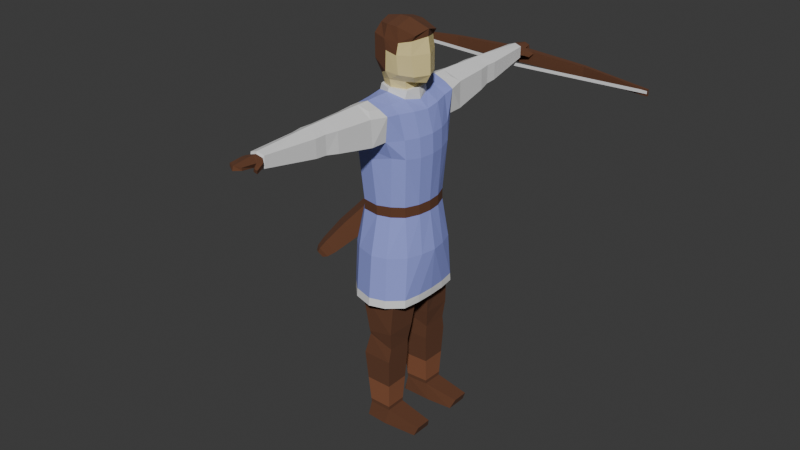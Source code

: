 # Source: DAArcher.blend  (saved by Blender 4.4.32; exported with 4.5.12 LTS)
import bpy
from mathutils import Matrix  # noqa: F401  (used for matrix-valued properties, if any)

bpy.ops.wm.read_factory_settings(use_empty=True)
scene = bpy.context.scene
scene.name = 'Scene'

# ---- collections
col_collection = bpy.data.collections.new('Collection'); scene.collection.children.link(col_collection)

# ---- materials (node trees are filled in below, after node groups)
mat_coat = bpy.data.materials.new('coat')
mat_arms = bpy.data.materials.new('arms')
mat_collar = bpy.data.materials.new('collar')
mat_leather = bpy.data.materials.new('Leather')
mat_bootfold = bpy.data.materials.new('bootFold')
mat_skin = bpy.data.materials.new('skin')
mat_material_001 = bpy.data.materials.new('Material.001')
mat_material_002 = bpy.data.materials.new('Material.002')

# ---- material node trees
mat_coat.use_nodes = True; mat_coat.node_tree.nodes.clear()
_N = mat_coat.node_tree.nodes; _L = mat_coat.node_tree.links
n0 = _N.new('ShaderNodeBsdfPrincipled'); n0.name = 'Principled BSDF'; n0.location = (10, 300)
n0.inputs[0].default_value = (0.04723, 0.02787, 0.3821, 1.0)
n0.inputs[2].default_value = 1.0
n1 = _N.new('ShaderNodeOutputMaterial'); n1.name = 'Material Output'; n1.location = (300, 300)
_L.new(n0.outputs[0], n1.inputs[0])
n1.is_active_output = True
mat_arms.use_nodes = True; mat_arms.node_tree.nodes.clear()
_N = mat_arms.node_tree.nodes; _L = mat_arms.node_tree.links
n0 = _N.new('ShaderNodeBsdfPrincipled'); n0.name = 'Principled BSDF'; n0.location = (10, 300)
n0.inputs[0].default_value = (0.2874, 0.3322, 0.8001, 1.0)
n0.inputs[2].default_value = 1.0
n1 = _N.new('ShaderNodeOutputMaterial'); n1.name = 'Material Output'; n1.location = (300, 300)
_L.new(n0.outputs[0], n1.inputs[0])
n1.is_active_output = True
mat_collar.use_nodes = True; mat_collar.node_tree.nodes.clear()
_N = mat_collar.node_tree.nodes; _L = mat_collar.node_tree.links
n0 = _N.new('ShaderNodeBsdfPrincipled'); n0.name = 'Principled BSDF'; n0.location = (10, 300)
n0.inputs[2].default_value = 1.0
n1 = _N.new('ShaderNodeOutputMaterial'); n1.name = 'Material Output'; n1.location = (300, 300)
_L.new(n0.outputs[0], n1.inputs[0])
n1.is_active_output = True
mat_leather.use_nodes = True; mat_leather.node_tree.nodes.clear()
_N = mat_leather.node_tree.nodes; _L = mat_leather.node_tree.links
n0 = _N.new('ShaderNodeBsdfPrincipled'); n0.name = 'Principled BSDF'; n0.location = (10, 300)
n0.inputs[0].default_value = (0.1223, 0.04567, 0.01953, 1.0)
n0.inputs[2].default_value = 1.0
n1 = _N.new('ShaderNodeOutputMaterial'); n1.name = 'Material Output'; n1.location = (300, 300)
_L.new(n0.outputs[0], n1.inputs[0])
n1.is_active_output = True
mat_bootfold.use_nodes = True; mat_bootfold.node_tree.nodes.clear()
_N = mat_bootfold.node_tree.nodes; _L = mat_bootfold.node_tree.links
n0 = _N.new('ShaderNodeBsdfPrincipled'); n0.name = 'Principled BSDF'; n0.location = (10, 300)
n0.inputs[0].default_value = (0.2423, 0.08732, 0.03703, 1.0)
n0.inputs[2].default_value = 1.0
n1 = _N.new('ShaderNodeOutputMaterial'); n1.name = 'Material Output'; n1.location = (300, 300)
_L.new(n0.outputs[0], n1.inputs[0])
n1.is_active_output = True
mat_skin.use_nodes = True; mat_skin.node_tree.nodes.clear()
_N = mat_skin.node_tree.nodes; _L = mat_skin.node_tree.links
n0 = _N.new('ShaderNodeBsdfPrincipled'); n0.name = 'Principled BSDF'; n0.location = (549, 535)
n0.inputs[0].default_value = (0.8, 0.6696, 0.3037, 1.0)
n1 = _N.new('ShaderNodeOutputMaterial'); n1.name = 'Material Output'; n1.location = (935, 516)
_L.new(n0.outputs[0], n1.inputs[0])
n1.is_active_output = True
mat_material_001.use_nodes = True; mat_material_001.node_tree.nodes.clear()
_N = mat_material_001.node_tree.nodes; _L = mat_material_001.node_tree.links
n0 = _N.new('ShaderNodeBsdfPrincipled'); n0.name = 'Principled BSDF'; n0.location = (10, 300)
n0.inputs[0].default_value = (0.0, 0.0, 0.0, 1.0)
n0.inputs[2].default_value = 1.0
n1 = _N.new('ShaderNodeOutputMaterial'); n1.name = 'Material Output'; n1.location = (300, 300)
_L.new(n0.outputs[0], n1.inputs[0])
n1.is_active_output = True
mat_material_002.use_nodes = True; mat_material_002.node_tree.nodes.clear()
_N = mat_material_002.node_tree.nodes; _L = mat_material_002.node_tree.links
n0 = _N.new('ShaderNodeBsdfPrincipled'); n0.name = 'Principled BSDF'; n0.location = (10, 300)
n0.inputs[0].default_value = (0.8006, 0.0, 0.00371, 1.0)
n0.inputs[2].default_value = 1.0
n1 = _N.new('ShaderNodeOutputMaterial'); n1.name = 'Material Output'; n1.location = (300, 300)
_L.new(n0.outputs[0], n1.inputs[0])
n1.is_active_output = True

# ---- world
world_world = bpy.data.worlds.new('World'); scene.world = world_world
world_world.use_nodes = True; world_world.node_tree.nodes.clear()
_N = world_world.node_tree.nodes; _L = world_world.node_tree.links
n0 = _N.new('ShaderNodeOutputWorld'); n0.name = 'World Output'; n0.location = (300, 300)
n1 = _N.new('ShaderNodeBackground'); n1.name = 'Background'; n1.location = (10, 300)
n1.inputs[0].default_value = (0.05088, 0.05088, 0.05088, 1.0)
_L.new(n1.outputs[0], n0.inputs[0])
n0.is_active_output = True
world_world.color = (0.05088, 0.05088, 0.05088)
world_world.sun_shadow_jitter_overblur = 0.0

# ---- meshes
me_cube_002 = bpy.data.meshes.new('Cube.002')
me_cube_002.from_pydata([(-0.006494, 0.01814, 0.0006057), (-0.003789, 0.02029, 0.01774), (-0.006494, 0.04689, 0.0006057), (-0.003789, 0.04464, 0.01774), (0.02743, 0.01814, 0.0006057), (0.02118, 0.02152, 0.01774), (0.01797, 0.0483, 0.0006057), (0.02144, 0.04499, 0.01774), (0.0609, 0.0429, 0.01136), (0.05651, 0.04474, 0.0006057), (0.05651, 0.02069, 0.0006057), (0.06085, 0.02469, 0.01136), (-0.003789, 0.01585, 0.1067), (-0.003789, 0.04464, 0.1067), (0.02493, 0.04499, 0.0979), (0.02466, 0.01708, 0.0979), (-0.02012, 0.004113, 0.197), (-0.01517, 0.04239, 0.197), (0.02445, 0.04343, 0.197), (0.02924, 0.00534, 0.197), (0.02435, 0.04805, 0.08222), (0.02409, 0.01666, 0.08222), (-0.0094, 0.01543, 0.08222), (-0.0094, 0.0477, 0.08222), (0.02644, 0.04774, 0.1175), (0.02744, 0.01423, 0.1178), (-0.004106, 0.01512, 0.1102), (-0.004106, 0.04537, 0.1102), (0.04044, 0.0008961, 0.2511), (0.04246, 0.0008961, 0.1519), (0.03253, 0.03089, 0.2511), (0.03903, 0.03941, 0.1519), (0.02064, 0.03976, 0.2511), (0.02372, 0.0532, 0.1519), (0.03872, 0.01574, 0.2511), (0.04189, 0.02042, 0.1519), (0.006113, 0.04394, 0.2511), (0.006271, 0.05862, 0.1519), (-0.01333, 0.04068, 0.2511), (-0.01624, 0.05169, 0.1519), (-0.02297, 0.0295, 0.2511), (-0.02976, 0.03831, 0.1519), (-0.02494, 0.01605, 0.2511), (-0.02976, 0.0181, 0.1519), (-0.02558, 0.0008961, 0.2511), (-0.02976, 0.0008961, 0.1519), (0.04693, 0.0008961, 0.2083), (0.03834, 0.0347, 0.2083), (0.02276, 0.04917, 0.2083), (0.04406, 0.01812, 0.2083), (0.006421, 0.05381, 0.2083), (-0.01607, 0.04684, 0.2083), (-0.02845, 0.03627, 0.2083), (-0.02845, 0.01625, 0.2083), (-0.02845, 0.0008961, 0.2083), (0.04238, 0.0008961, 0.3358), (0.03447, 0.03471, 0.3366), (0.0247, 0.05159, 0.3375), (0.04, 0.01828, 0.3359), (0.003337, 0.053, 0.3259), (-0.01554, 0.05051, 0.3348), (-0.02457, 0.03364, 0.3372), (-0.02898, 0.01671, 0.3373), (-0.02946, 0.0008961, 0.3372), (0.03565, 0.0008961, 0.3599), (0.02871, 0.03658, 0.3626), (0.02693, 0.05145, 0.364), (0.03357, 0.01924, 0.3614), (0.002901, 0.05242, 0.3751), (-0.01897, 0.05116, 0.3591), (-0.02355, 0.03442, 0.3605), (-0.02451, 0.01624, 0.3613), (-0.0252, 0.0008961, 0.3607), (0.02631, 0.0008961, 0.3677), (0.01806, 0.03578, 0.3696), (0.003026, 0.04056, 0.3757), (0.02058, 0.01766, 0.3706), (-0.009149, 0.03644, 0.3722), (-0.01637, 0.0008961, 0.372), (-0.01297, 0.01555, 0.3729), (0.02257, 0.07047, 0.3659), (0.01691, 0.1256, 0.3467), (0.002937, 0.1271, 0.3426), (-0.01394, 0.126, 0.3495), (0.01691, 0.1258, 0.3673), (0.002843, 0.1273, 0.3741), (-0.01424, 0.1263, 0.3662), (0.01698, 0.05204, 0.3697), (-0.009245, 0.0522, 0.3705), (0.02361, 0.0694, 0.3373), (-0.01733, 0.07028, 0.3446), (-0.0178, 0.07106, 0.3644), (0.003261, 0.0716, 0.329), (0.002901, 0.07821, 0.3751), (0.002901, 0.06691, 0.3751), (-0.008664, 0.06423, 0.3708), (0.01474, 0.06465, 0.3709), (0.003026, 0.02243, 0.3757), (0.02453, 0.0008961, 0.379), (0.02145, 0.01551, 0.379), (-0.01594, 0.0008961, 0.379), (-0.01212, 0.01434, 0.379), (0.002805, 0.0213, 0.379), (0.02148, 0.0008961, 0.3793), (0.01886, 0.01362, 0.3793), (-0.01293, 0.0008961, 0.3793), (-0.009396, 0.01263, 0.3793), (0.003006, 0.01798, 0.3793), (0.02123, 0.0008961, 0.385), (0.01863, 0.01479, 0.3871), (-0.01407, 0.0008961, 0.3852), (-0.009805, 0.01378, 0.3846), (0.001848, 0.01842, 0.3871), (0.01275, 0.02032, 0.442), (-0.0143, 0.0008961, 0.4445), (-0.01012, 0.01623, 0.4421), (0.001115, 0.02058, 0.4428), (-0.01388, 0.1122, 0.3485), (0.01979, 0.1119, 0.3445), (-0.01411, 0.1122, 0.3657), (0.003021, 0.1126, 0.3386), (0.002858, 0.1127, 0.3744), (0.01911, 0.112, 0.3669), (0.01691, 0.1385, 0.3477), (0.002937, 0.1399, 0.3422), (-0.0117, 0.139, 0.3506), (0.01691, 0.1387, 0.3673), (0.002843, 0.1401, 0.3737), (-0.01193, 0.1392, 0.3662), (0.01084, 0.1963, 0.3561), (0.002824, 0.1971, 0.3522), (-0.005542, 0.1965, 0.3573), (0.01084, 0.1964, 0.3686), (0.002771, 0.1972, 0.3709), (-0.005699, 0.1967, 0.368), (0.001123, 0.02331, 0.4175), (-0.01589, 0.01896, 0.4056), (-0.02249, 0.0008961, 0.4067), (0.01399, 0.02314, 0.4147), (0.03787, 0.0008961, 0.4162), (-0.0009565, 0.0231, 0.4286), (-0.0154, 0.01981, 0.4311), (-0.02067, 0.0008961, 0.4336), (0.01559, 0.02202, 0.4269), (0.01535, 0.0217, 0.395), (-0.001234, 0.02116, 0.3955), (-0.01143, 0.0146, 0.3906), (-0.01542, 0.0008961, 0.3894), (0.02816, 0.01185, 0.3879), (0.0323, 0.01686, 0.4358), (0.03351, 0.0008961, 0.3859), (0.03068, 0.01686, 0.3947), (0.03516, 0.0008961, 0.4324), (0.02814, 0.01726, 0.4298), (0.02908, 0.01877, 0.4162), (0.03836, 0.0008961, 0.3947), (0.03569, 0.0008961, 0.44), (0.04318, 0.0008961, 0.3146), (0.0409, 0.0175, 0.3144), (0.02458, 0.04288, 0.3177), (0.003815, 0.04915, 0.3133), (-0.02439, 0.03194, 0.3141), (-0.02884, 0.01532, 0.3141), (0.03549, 0.03399, 0.3162), (-0.01503, 0.04633, 0.3157), (-0.02916, 0.0008961, 0.3141), (0.01275, 0.0008961, 0.4474), (0.001115, 0.0008961, 0.4474), (0.02264, 0.01909, 0.04998), (-0.006595, 0.04617, 0.04998), (0.0229, 0.04652, 0.04998), (-0.006595, 0.01786, 0.04998), (0.02137, 0.0212, 0.02202), (-0.004161, 0.04484, 0.02202), (0.02164, 0.04519, 0.02202), (-0.004161, 0.01997, 0.02202), (0.03976, 0.0008961, 0.2621), (0.02079, 0.03976, 0.2626), (-0.02227, 0.02972, 0.2621), (0.038, 0.0163, 0.2621), (0.005738, 0.04413, 0.262), (-0.02457, 0.0162, 0.2621), (0.03213, 0.03117, 0.2624), (-0.01299, 0.04105, 0.2623), (-0.02514, 0.0008961, 0.2621), (0.01007, 0.1975, 0.3582), (0.00281, 0.1983, 0.3582), (-0.004772, 0.1977, 0.3592), (0.01007, 0.1976, 0.3665), (0.002761, 0.1984, 0.3685), (-0.004914, 0.1979, 0.3659), (-0.006759, 0.2019, 0.361), (0.00276, 0.2143, 0.3516), (-0.004624, 0.2135, 0.3559), (0.002761, 0.201, 0.3685), (0.002618, 0.2175, 0.355), (-0.004786, 0.2159, 0.3575), (0.002761, 0.2068, 0.3685), (0.02241, 0.2024, 0.3603), (-0.006936, 0.2061, 0.3614), (-0.007386, 0.2062, 0.3659), (0.01948, 0.2009, 0.357), (0.00281, 0.2067, 0.3611), (0.01179, 0.2053, 0.3651), (0.007734, 0.2017, 0.3676), (0.009698, 0.2161, 0.3579), (0.009194, 0.2062, 0.3605), (-0.006913, 0.202, 0.3659), (0.00281, 0.2025, 0.3609), (0.009909, 0.2134, 0.3568), (0.006591, 0.2021, 0.361), (0.01969, 0.2048, 0.3573), (0.01491, 0.1989, 0.3638), (0.02264, 0.2054, 0.3604), (0.01457, 0.1987, 0.3582), (0.0288, 0.04511, 0.1573), (-0.01525, 0.009617, 0.1536), (0.03169, 0.009783, 0.1574), (-0.01355, 0.04523, 0.1536), (-0.006399, 0.2154, 0.3656), (0.002791, 0.2151, 0.3621), (0.002707, 0.2168, 0.3675), (-0.006059, 0.2131, 0.3626), (0.009465, 0.2133, 0.3625), (0.009208, 0.2158, 0.3656), (0.1725, 0.1886, 0.3582), (0.1725, 0.1911, 0.3582), (0.1725, 0.1886, 0.3511), (0.1725, 0.1911, 0.3511), (-0.1642, 0.1886, 0.3582), (-0.1642, 0.1911, 0.3582), (-0.1642, 0.1886, 0.3511), (-0.1642, 0.1911, 0.3511), (-0.08, 0.2024, 0.3485), (0.004162, 0.206, 0.3467), (0.08832, 0.2024, 0.3485), (0.08832, 0.2072, 0.3484), (0.004162, 0.2136, 0.3467), (-0.08, 0.2072, 0.3484), (0.08832, 0.2024, 0.3608), (0.004162, 0.206, 0.3626), (-0.08, 0.2024, 0.3608), (-0.08, 0.2072, 0.3608), (0.004162, 0.2136, 0.3626), (0.08832, 0.2072, 0.3608), (-0.1635, 0.1887, 0.3535), (-0.1635, 0.1887, 0.3567), (-0.1635, 0.1901, 0.3535), (-0.1635, 0.1901, 0.3567), (0.1721, 0.1887, 0.3535), (0.1721, 0.1887, 0.3567), (0.1721, 0.1901, 0.3535), (0.1721, 0.1901, 0.3567), (0.004315, 0.1911, 0.3475), (0.004315, 0.1911, 0.3507), (0.004315, 0.1896, 0.3475), (0.004315, 0.1896, 0.3507), (-0.05741, -0.03767, 0.1845), (-0.06559, -0.04385, 0.1971), (-0.02021, 0.062, 0.2576), (-0.02818, 0.05597, 0.2699), (-0.07816, -0.03408, 0.1938), (-0.06998, -0.02789, 0.1811), (-0.007957, 0.05247, 0.2609), (-0.01593, 0.04645, 0.2732), (-0.05988, -0.006096, 0.1953), (-0.07046, -0.01409, 0.2116), (-0.04363, -0.01873, 0.1996), (-0.05421, -0.02672, 0.2159), (-0.07415, -0.04169, 0.1771), (-0.07315, -0.03622, 0.1773), (-0.07807, -0.04465, 0.1832), (-0.07955, -0.04106, 0.1872), (-0.06814, -0.04637, 0.1788), (-0.0633, -0.04388, 0.1799), (-0.07205, -0.04933, 0.1848), (-0.0697, -0.04872, 0.1898), (-0.03148, 0.05655, 0.2714), (-0.02091, 0.06454, 0.255), (-0.004659, 0.0519, 0.2594), (-0.01523, 0.04391, 0.2757), (-0.0237, 0.04631, 0.2653), (-0.01357, 0.06781, 0.2848), (-0.02506, 0.04859, 0.2635), (-0.01458, 0.06951, 0.2835), (-0.02102, 0.04663, 0.2636), (-0.01157, 0.06805, 0.2836), (-0.02238, 0.04891, 0.2619), (-0.01259, 0.06974, 0.2823), (-0.01485, 0.06512, 0.283), (-0.01621, 0.0674, 0.2813), (-0.01353, 0.06772, 0.2796), (-0.01217, 0.06543, 0.2813), (-0.01985, 0.05967, 0.274), (-0.01717, 0.05999, 0.2723), (-0.0158, 0.05771, 0.2741), (-0.01849, 0.05739, 0.2757), (-0.0165, 0.06951, 0.2792), (-0.01563, 0.06962, 0.2786), (-0.02014, 0.06178, 0.2719), (-0.01926, 0.06189, 0.2714), (-0.01655, 0.05556, 0.2767), (-0.01291, 0.06329, 0.284), (-0.01181, 0.06342, 0.2833), (-0.01545, 0.05569, 0.276), (-0.01071, 0.0673, 0.2786), (-0.01019, 0.06642, 0.2793), (-0.01435, 0.05958, 0.2714), (-0.01382, 0.0587, 0.272), (-0.02102, 0.05779, 0.2766), (-0.01738, 0.06551, 0.2839), (-0.01796, 0.06649, 0.2831), (-0.0216, 0.05876, 0.2758), (-0.01475, 0.04738, 0.2597), (-0.004614, 0.06888, 0.2792), (-0.01611, 0.04966, 0.2579), (-0.005627, 0.07057, 0.2779), (-0.01206, 0.0477, 0.258), (-0.002619, 0.06911, 0.278), (-0.01343, 0.04998, 0.2563), (-0.003632, 0.07081, 0.2767), (-0.005894, 0.06618, 0.2774), (-0.007256, 0.06847, 0.2757), (-0.004573, 0.06879, 0.274), (-0.003211, 0.0665, 0.2757), (-0.01089, 0.06074, 0.2684), (-0.008211, 0.06106, 0.2667), (-0.006848, 0.05878, 0.2685), (-0.009531, 0.05846, 0.2701), (-0.007546, 0.07058, 0.2736), (-0.006672, 0.07068, 0.273), (-0.01118, 0.06285, 0.2663), (-0.01031, 0.06296, 0.2658), (-0.007592, 0.05663, 0.2711), (-0.003955, 0.06435, 0.2784), (-0.002856, 0.06448, 0.2777), (-0.006494, 0.05676, 0.2704), (-0.001754, 0.06837, 0.273), (-0.001231, 0.06749, 0.2737), (-0.005391, 0.06064, 0.2658), (-0.004868, 0.05977, 0.2664), (-0.01206, 0.05885, 0.271), (-0.008425, 0.06658, 0.2783), (-0.009007, 0.06756, 0.2775), (-0.01264, 0.05983, 0.2702), (-0.02361, 0.05077, 0.2605), (-0.01375, 0.07235, 0.2801), (-0.02611, 0.0526, 0.2598), (-0.01561, 0.07371, 0.2796), (-0.02194, 0.05217, 0.2582), (-0.01251, 0.07339, 0.2784), (-0.02444, 0.054, 0.2575), (-0.01437, 0.07475, 0.2778), (-0.01475, 0.06958, 0.2783), (-0.01726, 0.07141, 0.2776), (-0.01559, 0.07281, 0.2752), (-0.01308, 0.07098, 0.2759), (-0.02089, 0.06368, 0.2703), (-0.01922, 0.06508, 0.2679), (-0.01672, 0.06325, 0.2686), (-0.01839, 0.06185, 0.271), (-0.01889, 0.07349, 0.2762), (-0.01834, 0.07395, 0.2754), (-0.02253, 0.06576, 0.2689), (-0.02198, 0.06622, 0.2681), (-0.01579, 0.06072, 0.2709), (-0.01215, 0.06844, 0.2782), (-0.01147, 0.06902, 0.2772), (-0.01511, 0.06129, 0.2699), (-0.01332, 0.0735, 0.2734), (-0.01236, 0.07279, 0.2736), (-0.01696, 0.06577, 0.2661), (-0.016, 0.06507, 0.2664), (-0.02044, 0.06126, 0.2726), (-0.0168, 0.06898, 0.2799), (-0.01787, 0.06977, 0.2796), (-0.02151, 0.06204, 0.2723), (-0.02032, 0.05066, 0.259), (-0.01001, 0.07204, 0.2785), (-0.0206, 0.0529, 0.2568), (-0.01022, 0.07371, 0.2769), (-0.01732, 0.05012, 0.2581), (-0.007781, 0.07164, 0.2779), (-0.01761, 0.05236, 0.2558), (-0.007993, 0.07331, 0.2762), (-0.01147, 0.06946, 0.2767), (-0.01175, 0.07171, 0.2745), (-0.008756, 0.07117, 0.2736), (-0.008472, 0.06893, 0.2758), (-0.01539, 0.06398, 0.2672), (-0.01239, 0.06344, 0.2663), (-0.01211, 0.0612, 0.2685), (-0.0151, 0.06174, 0.2694), (-0.01099, 0.07349, 0.2722), (-0.01002, 0.07332, 0.2719), (-0.01463, 0.06577, 0.2649), (-0.01365, 0.06559, 0.2646), (-0.01398, 0.05969, 0.271), (-0.01034, 0.06742, 0.2783), (-0.009116, 0.0672, 0.278), (-0.01275, 0.05947, 0.2707), (-0.005989, 0.07, 0.2734), (-0.00588, 0.06913, 0.2743), (-0.009627, 0.06227, 0.2661), (-0.009517, 0.06141, 0.267), (-0.01758, 0.06281, 0.2695), (-0.01394, 0.07054, 0.2768), (-0.01406, 0.0715, 0.2759), (-0.0177, 0.06377, 0.2686), (-0.006494, -0.01635, 0.0006057), (-0.003789, -0.0185, 0.01774), (-0.006494, -0.04509, 0.0006057), (-0.003789, -0.04285, 0.01774), (0.02743, -0.01635, 0.0006057), (0.02118, -0.01973, 0.01774), (0.01797, -0.0465, 0.0006057), (0.02144, -0.0432, 0.01774), (0.0609, -0.0411, 0.01136), (0.05651, -0.04294, 0.0006057), (0.05651, -0.0189, 0.0006057), (0.06085, -0.0229, 0.01136), (-0.003789, -0.01406, 0.1067), (-0.003789, -0.04285, 0.1067), (0.02493, -0.0432, 0.0979), (0.02466, -0.01529, 0.0979), (-0.02012, -0.002321, 0.197), (-0.01517, -0.0406, 0.197), (0.02445, -0.04211, 0.197), (0.02924, -0.003548, 0.197), (0.02435, -0.04626, 0.08222), (0.02409, -0.01486, 0.08222), (-0.0094, -0.01364, 0.08222), (-0.0094, -0.04591, 0.08222), (0.02644, -0.04595, 0.1175), (0.02744, -0.01243, 0.1178), (-0.004106, -0.01333, 0.1102), (-0.004106, -0.04358, 0.1102), (0.03253, -0.0291, 0.2511), (0.03903, -0.03762, 0.1519), (0.02064, -0.03797, 0.2511), (0.02372, -0.05141, 0.1519), (0.03872, -0.01395, 0.2511), (0.04189, -0.01862, 0.1519), (0.006113, -0.04215, 0.2511), (0.006271, -0.05683, 0.1519), (-0.01333, -0.03889, 0.2511), (-0.01624, -0.0499, 0.1519), (-0.02297, -0.02771, 0.2511), (-0.02976, -0.03652, 0.1519), (-0.02494, -0.01426, 0.2511), (-0.02976, -0.0163, 0.1519), (0.03834, -0.03291, 0.2083), (0.02276, -0.04738, 0.2083), (0.04406, -0.01633, 0.2083), (0.006421, -0.05202, 0.2083), (-0.01607, -0.04505, 0.2083), (-0.02845, -0.03448, 0.2083), (-0.02845, -0.01446, 0.2083), (0.03447, -0.03292, 0.3366), (0.0247, -0.0498, 0.3375), (0.04, -0.01649, 0.3359), (0.003337, -0.05121, 0.3259), (-0.01554, -0.04872, 0.3348), (-0.02457, -0.03185, 0.3372), (-0.02898, -0.01491, 0.3373), (0.02871, -0.03479, 0.3626), (0.02693, -0.04965, 0.364), (0.03357, -0.01745, 0.3614), (0.002901, -0.05063, 0.3751), (-0.01897, -0.04936, 0.3591), (-0.02355, -0.03263, 0.3605), (-0.02451, -0.01445, 0.3613), (0.01806, -0.03398, 0.3696), (0.003026, -0.03877, 0.3757), (0.02058, -0.01587, 0.3706), (-0.009149, -0.03465, 0.3722), (-0.01297, -0.01375, 0.3729), (0.02257, -0.06868, 0.3659), (0.01691, -0.1238, 0.3467), (0.002937, -0.1253, 0.3426), (-0.01394, -0.1242, 0.3495), (0.01691, -0.1241, 0.3673), (0.002843, -0.1255, 0.3741), (-0.01424, -0.1245, 0.3662), (0.01698, -0.05025, 0.3697), (-0.009245, -0.05041, 0.3705), (0.02361, -0.06761, 0.3373), (-0.01733, -0.06848, 0.3446), (-0.0178, -0.06927, 0.3644), (0.003261, -0.06981, 0.329), (0.002901, -0.07642, 0.3751), (0.002901, -0.06512, 0.3751), (-0.008664, -0.06244, 0.3708), (0.01474, -0.06286, 0.3709), (0.003026, -0.02064, 0.3757), (0.02145, -0.01372, 0.379), (-0.01212, -0.01255, 0.379), (0.002805, -0.01951, 0.379), (0.01886, -0.01183, 0.3793), (-0.009396, -0.01084, 0.3793), (0.003006, -0.01619, 0.3793), (0.01863, -0.01299, 0.3871), (-0.009805, -0.01199, 0.3846), (0.001848, -0.01663, 0.3871), (0.01275, -0.01853, 0.442), (-0.01012, -0.01444, 0.4421), (0.001115, -0.01879, 0.4428), (-0.01388, -0.1104, 0.3485), (0.01979, -0.1101, 0.3445), (-0.01411, -0.1104, 0.3657), (0.003021, -0.1108, 0.3386), (0.002858, -0.1109, 0.3744), (0.01911, -0.1102, 0.3669), (0.01691, -0.1367, 0.3477), (0.002937, -0.1381, 0.3422), (-0.0117, -0.1372, 0.3506), (0.01691, -0.1369, 0.3673), (0.002843, -0.1383, 0.3737), (-0.01193, -0.1374, 0.3662), (0.01084, -0.1945, 0.3561), (0.002824, -0.1953, 0.3522), (-0.005542, -0.1948, 0.3573), (0.01084, -0.1946, 0.3686), (0.002771, -0.1954, 0.3709), (-0.005699, -0.1949, 0.368), (0.001123, -0.02151, 0.4175), (-0.01589, -0.01717, 0.4056), (0.01399, -0.02135, 0.4147), (-0.0009565, -0.02131, 0.4286), (-0.0154, -0.01802, 0.4311), (0.01559, -0.02023, 0.4269), (0.01535, -0.0199, 0.395), (-0.001234, -0.01937, 0.3955), (-0.01143, -0.01281, 0.3906), (0.02816, -0.01006, 0.3879), (0.0323, -0.01507, 0.4358), (0.03068, -0.01507, 0.3947), (0.02814, -0.01547, 0.4298), (0.02908, -0.01698, 0.4162), (0.0409, -0.01571, 0.3144), (0.02458, -0.04108, 0.3177), (0.003815, -0.04735, 0.3133), (-0.02439, -0.03015, 0.3141), (-0.02884, -0.01353, 0.3141), (0.03549, -0.0322, 0.3162), (-0.01503, -0.04454, 0.3157), (0.02264, -0.0173, 0.04998), (-0.006595, -0.04438, 0.04998), (0.0229, -0.04473, 0.04998), (-0.006595, -0.01607, 0.04998), (0.02137, -0.0194, 0.02202), (-0.004161, -0.04305, 0.02202), (0.02164, -0.0434, 0.02202), (-0.004161, -0.01818, 0.02202), (0.02079, -0.03797, 0.2626), (-0.02227, -0.02793, 0.2621), (0.038, -0.01451, 0.2621), (0.005738, -0.04234, 0.262), (-0.02457, -0.01441, 0.2621), (0.03213, -0.02938, 0.2624), (-0.01299, -0.03926, 0.2623), (0.01007, -0.1957, 0.3582), (0.00281, -0.1965, 0.3582), (-0.004772, -0.1959, 0.3592), (0.01007, -0.1958, 0.3665), (0.002761, -0.1966, 0.3685), (-0.004914, -0.1961, 0.3659), (-0.006759, -0.2001, 0.361), (0.00276, -0.225, 0.3621), (-0.004624, -0.2209, 0.3634), (0.002761, -0.1992, 0.3685), (0.002618, -0.2235, 0.3665), (-0.004786, -0.2205, 0.3662), (0.002761, -0.205, 0.3685), (0.01522, -0.2077, 0.3599), (-0.006936, -0.2043, 0.3614), (-0.007386, -0.2044, 0.3659), (0.01362, -0.2065, 0.3557), (0.00281, -0.2049, 0.3611), (0.01179, -0.2052, 0.3651), (0.007734, -0.1999, 0.3676), (0.009698, -0.2203, 0.3656), (0.009194, -0.2061, 0.3605), (-0.006913, -0.2002, 0.3659), (0.00281, -0.2007, 0.3609), (0.009909, -0.22, 0.3626), (0.006591, -0.2003, 0.361), (0.01099, -0.2082, 0.358), (0.01394, -0.1991, 0.3638), (0.01321, -0.2091, 0.3616), (0.0128, -0.1995, 0.3585), (0.0288, -0.04378, 0.1573), (-0.01525, -0.007824, 0.1536), (0.03169, -0.007991, 0.1574), (-0.01355, -0.04344, 0.1536), (0.04316, 0.0008961, 0.1607), (0.03892, 0.03867, 0.1607), (0.02357, 0.05257, 0.1607), (0.04223, 0.02005, 0.1607), (0.006294, 0.05786, 0.1607), (-0.01622, 0.05093, 0.1607), (-0.02955, 0.03799, 0.1607), (-0.02955, 0.01781, 0.1607), (-0.02955, 0.0008961, 0.1607), (0.03892, -0.03688, 0.1607), (0.02357, -0.05077, 0.1607), (0.04223, -0.01826, 0.1607), (0.006294, -0.05607, 0.1607), (-0.01622, -0.04913, 0.1607), (-0.02955, -0.0362, 0.1607), (-0.02955, -0.01601, 0.1607)], [], [(0, 1, 3, 2), (2, 3, 7, 6), (7, 5, 11, 8), (4, 5, 1, 0), (21, 20, 14, 15), (9, 8, 11, 10), (6, 7, 8, 9), (5, 4, 10, 11), (217, 215, 18, 19), (23, 22, 12, 13), (22, 21, 15, 12), (20, 23, 13, 14), (598, 35, 31, 596), (218, 216, 16, 17), (216, 217, 19, 16), (215, 218, 17, 18), (170, 169, 23, 20), (171, 168, 21, 22), (169, 171, 22, 23), (168, 170, 20, 21), (14, 13, 27, 24), (12, 15, 25, 26), (13, 12, 26, 27), (15, 14, 24, 25), (596, 31, 33, 597), (595, 29, 35, 598), (597, 33, 37, 599), (599, 37, 39, 600), (600, 39, 41, 601), (601, 41, 43, 602), (602, 43, 45, 603), (42, 53, 54, 44), (40, 52, 53, 42), (38, 51, 52, 40), (36, 50, 51, 38), (32, 48, 50, 36), (28, 46, 49, 34), (30, 47, 48, 32), (34, 49, 47, 30), (157, 158, 58, 55), (159, 160, 59, 57), (161, 162, 62, 61), (158, 163, 56, 58), (163, 159, 57, 56), (160, 164, 60, 59), (162, 165, 63, 62), (164, 161, 61, 60), (62, 63, 72, 71), (60, 61, 70, 69), (117, 119, 86, 83), (56, 57, 66, 65), (61, 62, 71, 70), (122, 118, 81, 84), (58, 56, 65, 67), (55, 58, 67, 64), (70, 71, 79, 77), (68, 87, 96, 94), (67, 65, 74, 76), (64, 67, 76, 73), (71, 72, 78, 79), (87, 66, 80, 96), (118, 120, 82, 81), (120, 117, 83, 82), (66, 87, 74, 65), (119, 121, 85, 86), (94, 96, 80, 93), (74, 87, 68, 75), (68, 88, 77, 75), (69, 70, 77, 88), (69, 88, 95, 91), (59, 60, 90, 92), (88, 68, 94, 95), (57, 59, 92, 89), (66, 57, 89, 80), (60, 69, 91, 90), (121, 122, 84, 85), (95, 94, 93, 91), (75, 77, 79, 97), (74, 75, 97, 76), (76, 97, 102, 99), (73, 76, 99, 98), (97, 79, 101, 102), (79, 78, 100, 101), (101, 100, 105, 106), (99, 102, 107, 104), (98, 99, 104, 103), (102, 101, 106, 107), (107, 106, 111, 112), (106, 105, 110, 111), (104, 107, 112, 109), (103, 104, 109, 108), (143, 140, 116, 113), (140, 141, 115, 116), (141, 142, 114, 115), (93, 80, 122, 121), (91, 93, 121, 119), (92, 90, 117, 120), (89, 92, 120, 118), (80, 89, 118, 122), (90, 91, 119, 117), (81, 82, 124, 123), (85, 84, 126, 127), (83, 86, 128, 125), (86, 85, 127, 128), (84, 81, 123, 126), (82, 83, 125, 124), (127, 126, 132, 133), (125, 128, 134, 131), (123, 124, 130, 129), (128, 127, 133, 134), (126, 123, 129, 132), (124, 125, 131, 130), (111, 146, 145, 112), (138, 143, 153, 154), (112, 145, 144, 109), (146, 147, 137, 136), (145, 146, 136, 135), (154, 153, 152, 139), (144, 145, 135, 138), (136, 137, 142, 141), (135, 136, 141, 140), (143, 113, 149, 153), (138, 135, 140, 143), (110, 147, 146, 111), (151, 154, 139, 155), (153, 149, 156, 152), (148, 151, 155, 150), (144, 138, 154, 151), (109, 144, 151, 148), (148, 150, 108, 109), (183, 178, 161, 164), (181, 184, 165, 162), (180, 183, 164, 160), (182, 177, 159, 163), (179, 182, 163, 158), (178, 181, 162, 161), (177, 180, 160, 159), (176, 179, 158, 157), (149, 113, 166, 156), (116, 115, 114, 167), (113, 116, 167, 166), (172, 174, 170, 168), (173, 175, 171, 169), (175, 172, 168, 171), (174, 173, 169, 170), (7, 3, 173, 174), (1, 5, 172, 175), (3, 1, 175, 173), (5, 7, 174, 172), (28, 34, 179, 176), (32, 36, 180, 177), (40, 42, 181, 178), (34, 30, 182, 179), (30, 32, 177, 182), (36, 38, 183, 180), (42, 44, 184, 181), (38, 40, 178, 183), (132, 129, 185, 188), (130, 131, 187, 186), (133, 132, 188, 189), (131, 134, 190, 187), (129, 130, 186, 185), (134, 133, 189, 190), (221, 224, 205, 195), (222, 219, 196, 193), (187, 190, 207, 191), (219, 221, 195, 196), (189, 188, 204, 194), (220, 222, 193, 192), (208, 191, 199, 202), (220, 192, 209, 223), (207, 194, 197, 200), (191, 207, 200, 199), (210, 206, 214, 185), (188, 185, 214, 212), (194, 204, 203, 197), (190, 189, 194, 207), (186, 187, 191, 208), (210, 185, 186, 208), (206, 210, 208, 202), (201, 211, 213, 198), (223, 209, 205, 224), (209, 192, 195, 205), (192, 193, 196, 195), (212, 198, 213, 203), (213, 211, 206, 203), (212, 203, 204, 188), (212, 214, 201, 198), (214, 206, 211, 201), (24, 27, 218, 215), (26, 25, 217, 216), (27, 26, 216, 218), (25, 24, 215, 217), (206, 223, 224, 203), (202, 220, 223, 206), (202, 199, 222, 220), (200, 197, 221, 219), (199, 200, 219, 222), (197, 203, 224, 221), (225, 226, 228, 227), (233, 238, 232, 231), (231, 232, 230, 229), (239, 244, 226, 225), (233, 231, 229, 241), (236, 228, 226, 244), (232, 238, 242, 230), (238, 237, 243, 242), (237, 236, 244, 243), (227, 235, 239, 225), (235, 234, 240, 239), (234, 233, 241, 240), (229, 230, 242, 241), (241, 242, 243, 240), (240, 243, 244, 239), (227, 228, 236, 235), (235, 236, 237, 234), (234, 237, 238, 233), (253, 254, 252, 251), (251, 252, 250, 249), (255, 256, 246, 245), (253, 251, 249, 255), (254, 248, 246, 256), (252, 254, 256, 250), (247, 253, 255, 245), (249, 250, 256, 255), (247, 248, 254, 253), (262, 257, 274, 270), (259, 260, 264, 263), (268, 266, 261, 258), (280, 277, 266, 268), (265, 266, 277, 278), (279, 280, 268, 267), (262, 261, 266, 265), (258, 257, 267, 268), (258, 261, 272, 276), (276, 274, 257, 258), (278, 279, 267, 265), (265, 267, 257, 262), (273, 275, 271, 269), (269, 271, 272, 270), (275, 273, 274, 276), (273, 269, 270, 274), (271, 275, 276, 272), (270, 272, 261, 262), (260, 259, 278, 277), (259, 263, 279, 278), (264, 260, 277, 280), (263, 264, 280, 279), (289, 282, 284, 290), (290, 284, 288, 291), (291, 288, 286, 292), (292, 286, 282, 289), (288, 284, 282, 286), (289, 296, 301, 302), (294, 291, 305, 307), (296, 289, 310, 309), (281, 296, 293, 283), (283, 293, 294, 287), (287, 294, 295, 285), (285, 295, 296, 281), (299, 297, 298, 300), (291, 294, 300, 298), (293, 290, 297, 299), (290, 291, 298, 297), (304, 303, 302, 301), (295, 292, 303, 304), (292, 289, 302, 303), (307, 305, 306, 308), (291, 292, 306, 305), (292, 295, 308, 306), (309, 310, 311, 312), (289, 290, 311, 310), (290, 293, 312, 311), (321, 314, 316, 322), (322, 316, 320, 323), (323, 320, 318, 324), (324, 318, 314, 321), (320, 316, 314, 318), (321, 328, 333, 334), (326, 323, 337, 339), (328, 321, 342, 341), (313, 328, 325, 315), (315, 325, 326, 319), (319, 326, 327, 317), (317, 327, 328, 313), (331, 329, 330, 332), (323, 326, 332, 330), (325, 322, 329, 331), (322, 323, 330, 329), (336, 335, 334, 333), (327, 324, 335, 336), (324, 321, 334, 335), (339, 337, 338, 340), (323, 324, 338, 337), (324, 327, 340, 338), (341, 342, 343, 344), (321, 322, 343, 342), (322, 325, 344, 343), (353, 346, 348, 354), (354, 348, 352, 355), (355, 352, 350, 356), (356, 350, 346, 353), (352, 348, 346, 350), (353, 360, 365, 366), (358, 355, 369, 371), (360, 353, 374, 373), (345, 360, 357, 347), (347, 357, 358, 351), (351, 358, 359, 349), (349, 359, 360, 345), (363, 361, 362, 364), (355, 358, 364, 362), (357, 354, 361, 363), (354, 355, 362, 361), (368, 367, 366, 365), (359, 356, 367, 368), (356, 353, 366, 367), (371, 369, 370, 372), (355, 356, 370, 369), (356, 359, 372, 370), (373, 374, 375, 376), (353, 354, 375, 374), (354, 357, 376, 375), (385, 378, 380, 386), (386, 380, 384, 387), (387, 384, 382, 388), (388, 382, 378, 385), (384, 380, 378, 382), (385, 392, 397, 398), (390, 387, 401, 403), (392, 385, 406, 405), (377, 392, 389, 379), (379, 389, 390, 383), (383, 390, 391, 381), (381, 391, 392, 377), (395, 393, 394, 396), (387, 390, 396, 394), (389, 386, 393, 395), (386, 387, 394, 393), (400, 399, 398, 397), (391, 388, 399, 400), (388, 385, 398, 399), (403, 401, 402, 404), (387, 388, 402, 401), (388, 391, 404, 402), (405, 406, 407, 408), (385, 386, 407, 406), (386, 389, 408, 407), (409, 411, 412, 410), (411, 415, 416, 412), (416, 417, 420, 414), (413, 409, 410, 414), (430, 424, 423, 429), (418, 419, 420, 417), (415, 418, 417, 416), (414, 420, 419, 413), (593, 428, 427, 591), (432, 422, 421, 431), (431, 421, 424, 430), (429, 423, 422, 432), (606, 604, 438, 442), (594, 426, 425, 592), (592, 425, 428, 593), (591, 427, 426, 594), (548, 429, 432, 547), (549, 431, 430, 546), (547, 432, 431, 549), (546, 430, 429, 548), (423, 433, 436, 422), (421, 435, 434, 424), (422, 436, 435, 421), (424, 434, 433, 423), (604, 605, 440, 438), (595, 606, 442, 29), (605, 607, 444, 440), (607, 608, 446, 444), (608, 609, 448, 446), (609, 610, 450, 448), (610, 603, 45, 450), (449, 44, 54, 457), (447, 449, 457, 456), (445, 447, 456, 455), (443, 445, 455, 454), (439, 443, 454, 452), (28, 441, 453, 46), (437, 439, 452, 451), (441, 437, 451, 453), (157, 55, 460, 539), (540, 459, 461, 541), (542, 463, 464, 543), (539, 460, 458, 544), (544, 458, 459, 540), (541, 461, 462, 545), (543, 464, 63, 165), (545, 462, 463, 542), (464, 471, 72, 63), (462, 469, 470, 463), (507, 480, 483, 509), (458, 465, 466, 459), (463, 470, 471, 464), (512, 481, 478, 508), (460, 467, 465, 458), (55, 64, 467, 460), (470, 475, 476, 471), (468, 491, 493, 484), (467, 474, 472, 465), (64, 73, 474, 467), (471, 476, 78, 72), (484, 493, 477, 466), (508, 478, 479, 510), (510, 479, 480, 507), (466, 465, 472, 484), (509, 483, 482, 511), (491, 490, 477, 493), (472, 473, 468, 484), (468, 473, 475, 485), (469, 485, 475, 470), (469, 488, 492, 485), (461, 489, 487, 462), (485, 492, 491, 468), (459, 486, 489, 461), (466, 477, 486, 459), (462, 487, 488, 469), (511, 482, 481, 512), (492, 488, 490, 491), (473, 494, 476, 475), (472, 474, 494, 473), (474, 495, 497, 494), (73, 98, 495, 474), (494, 497, 496, 476), (476, 496, 100, 78), (496, 499, 105, 100), (495, 498, 500, 497), (98, 103, 498, 495), (497, 500, 499, 496), (500, 503, 502, 499), (499, 502, 110, 105), (498, 501, 503, 500), (103, 108, 501, 498), (530, 504, 506, 528), (528, 506, 505, 529), (529, 505, 114, 142), (490, 511, 512, 477), (488, 509, 511, 490), (489, 510, 507, 487), (486, 508, 510, 489), (477, 512, 508, 486), (487, 507, 509, 488), (478, 513, 514, 479), (482, 517, 516, 481), (480, 515, 518, 483), (483, 518, 517, 482), (481, 516, 513, 478), (479, 514, 515, 480), (517, 523, 522, 516), (515, 521, 524, 518), (513, 519, 520, 514), (518, 524, 523, 517), (516, 522, 519, 513), (514, 520, 521, 515), (502, 503, 532, 533), (527, 538, 537, 530), (503, 501, 531, 532), (533, 526, 137, 147), (532, 525, 526, 533), (538, 139, 152, 537), (531, 527, 525, 532), (526, 529, 142, 137), (525, 528, 529, 526), (530, 537, 535, 504), (527, 530, 528, 525), (110, 502, 533, 147), (536, 155, 139, 538), (537, 152, 156, 535), (534, 150, 155, 536), (531, 536, 538, 527), (501, 534, 536, 531), (534, 501, 108, 150), (560, 545, 542, 555), (558, 543, 165, 184), (557, 541, 545, 560), (559, 544, 540, 554), (556, 539, 544, 559), (555, 542, 543, 558), (554, 540, 541, 557), (176, 157, 539, 556), (535, 156, 166, 504), (506, 167, 114, 505), (504, 166, 167, 506), (550, 546, 548, 552), (551, 547, 549, 553), (553, 549, 546, 550), (552, 548, 547, 551), (416, 552, 551, 412), (410, 553, 550, 414), (412, 551, 553, 410), (414, 550, 552, 416), (28, 176, 556, 441), (439, 554, 557, 443), (447, 555, 558, 449), (441, 556, 559, 437), (437, 559, 554, 439), (443, 557, 560, 445), (449, 558, 184, 44), (445, 560, 555, 447), (522, 564, 561, 519), (520, 562, 563, 521), (523, 565, 564, 522), (521, 563, 566, 524), (519, 561, 562, 520), (524, 566, 565, 523), (573, 571, 581, 579), (563, 567, 583, 566), (575, 569, 572, 576), (565, 570, 580, 564), (576, 572, 571, 573), (584, 578, 575, 567), (578, 568, 569, 575), (583, 576, 573, 570), (567, 575, 576, 583), (586, 561, 590, 582), (564, 588, 590, 561), (570, 573, 579, 580), (566, 583, 570, 565), (562, 584, 567, 563), (586, 584, 562, 561), (582, 578, 584, 586), (577, 574, 589, 587), (578, 582, 585, 568), (585, 581, 571, 568), (568, 571, 572, 569), (588, 579, 589, 574), (589, 579, 582, 587), (588, 564, 580, 579), (588, 574, 577, 590), (590, 577, 587, 582), (433, 591, 594, 436), (435, 592, 593, 434), (436, 594, 592, 435), (434, 593, 591, 433), (582, 579, 581, 585), (457, 54, 603, 610), (456, 457, 610, 609), (455, 456, 609, 608), (454, 455, 608, 607), (452, 454, 607, 605), (46, 453, 606, 595), (451, 452, 605, 604), (453, 451, 604, 606), (53, 602, 603, 54), (52, 601, 602, 53), (51, 600, 601, 52), (50, 599, 600, 51), (48, 597, 599, 50), (46, 595, 598, 49), (47, 596, 597, 48), (49, 598, 596, 47)])
me_cube_002.polygons.foreach_set('material_index', [3, 3, 3, 3, 3, 3, 3, 3, 3, 3, 3, 3, 2, 3, 3, 3, 3, 3, 3, 3, 3, 3, 3, 3, 2, 2, 2, 2, 2, 2, 2, 1, 1, 1, 1, 1, 1, 1, 1, 1, 1, 1, 1, 1, 1, 1, 1, 1, 1, 2, 1, 1, 2, 1, 1, 1, 2, 1, 1, 1, 2, 2, 2, 1, 2, 2, 1, 1, 1, 2, 2, 2, 2, 2, 2, 2, 2, 1, 1, 2, 2, 2, 2, 2, 2, 2, 2, 5, 5, 5, 5, 3, 3, 3, 2, 2, 2, 2, 2, 2, 2, 2, 2, 2, 2, 2, 2, 2, 2, 2, 2, 2, 5, 5, 5, 3, 3, 5, 5, 3, 3, 3, 3, 5, 5, 3, 5, 5, 5, 5, 1, 1, 1, 1, 1, 1, 1, 1, 3, 3, 3, 4, 4, 4, 4, 3, 3, 3, 3, 3, 3, 3, 3, 3, 3, 3, 3, 2, 2, 2, 2, 2, 2, 3, 3, 3, 3, 3, 3, 3, 3, 3, 3, 3, 3, 3, 3, 3, 3, 3, 3, 3, 3, 3, 3, 3, 3, 3, 3, 3, 3, 3, 3, 3, 3, 3, 3, 3, 3, 3, 3, 3, 3, 3, 3, 3, 3, 3, 3, 3, 3, 3, 3, 3, 3, 3, 3, 2, 3, 2, 2, 2, 2, 2, 2, 2, 3, 6, 3, 3, 3, 3, 3, 3, 3, 3, 3, 3, 3, 3, 3, 3, 3, 3, 3, 3, 3, 3, 3, 3, 3, 3, 3, 7, 7, 7, 3, 3, 3, 3, 7, 7, 7, 7, 7, 7, 7, 7, 7, 7, 7, 7, 7, 3, 3, 3, 3, 3, 7, 7, 7, 3, 3, 3, 3, 7, 7, 7, 7, 7, 7, 7, 7, 7, 7, 7, 7, 7, 3, 3, 3, 3, 3, 7, 7, 7, 3, 3, 3, 3, 7, 7, 7, 7, 7, 7, 7, 7, 7, 7, 7, 7, 7, 3, 3, 3, 3, 3, 7, 7, 7, 3, 3, 3, 3, 7, 7, 7, 7, 7, 7, 7, 7, 7, 7, 7, 7, 7, 3, 3, 3, 3, 3, 3, 3, 3, 3, 3, 3, 3, 2, 3, 3, 3, 3, 3, 3, 3, 3, 3, 3, 3, 2, 2, 2, 2, 2, 2, 2, 1, 1, 1, 1, 1, 1, 1, 1, 1, 1, 1, 1, 1, 1, 1, 1, 1, 1, 2, 1, 1, 2, 1, 1, 1, 2, 1, 1, 1, 2, 2, 2, 1, 2, 2, 1, 1, 1, 2, 2, 2, 2, 2, 2, 2, 2, 1, 1, 2, 2, 2, 2, 2, 2, 2, 2, 5, 5, 5, 5, 3, 3, 3, 2, 2, 2, 2, 2, 2, 2, 2, 2, 2, 2, 2, 2, 2, 2, 2, 2, 2, 5, 5, 5, 3, 3, 5, 5, 3, 3, 3, 3, 5, 5, 3, 5, 5, 5, 5, 1, 1, 1, 1, 1, 1, 1, 1, 3, 3, 3, 4, 4, 4, 4, 3, 3, 3, 3, 3, 3, 3, 3, 3, 3, 3, 3, 2, 2, 2, 2, 2, 2, 3, 3, 3, 3, 3, 3, 3, 3, 3, 3, 3, 3, 3, 3, 3, 3, 3, 3, 3, 3, 3, 3, 3, 3, 3, 3, 3, 3, 3, 3, 1, 1, 1, 1, 1, 1, 1, 1, 1, 1, 1, 1, 1, 1, 1, 1])
_uv = me_cube_002.uv_layers.new(name='UVMap')
_uv.uv.foreach_set('vector', [0.375, 0.0, 0.625, 0.0, 0.625, 0.25, 0.375, 0.25, 0.375, 0.25, 0.625, 0.25, 0.625, 0.5, 0.375, 0.5, 0.625, 0.5, 0.625, 0.75, 0.625, 0.75, 0.625, 0.5, 0.375, 0.75, 0.625, 0.75, 0.625, 1.0, 0.375, 1.0, 0.625, 0.75, 0.625, 0.5, 0.625, 0.5, 0.625, 0.75, 0.375, 0.5, 0.625, 0.5, 0.625, 0.75, 0.375, 0.75, 0.375, 0.5, 0.625, 0.5, 0.625, 0.5, 0.375, 0.5, 0.625, 0.75, 0.375, 0.75, 0.375, 0.75, 0.625, 0.75, 0.625, 0.75, 0.625, 0.5179, 0.625, 0.5458, 0.625, 0.75, 0.625, 0.25, 0.625, 0.0, 0.625, 0.0, 0.625, 0.25, 0.625, 1.0, 0.625, 0.75, 0.625, 0.75, 0.625, 1.0, 0.625, 0.5, 0.625, 0.25, 0.625, 0.25, 0.625, 0.5, 0.9215, 0.3957, 1.0, 0.3936, 1.0, 0.7766, 0.9215, 0.7748, 0.625, 0.25, 0.625, 0.0, 0.625, 0.0, 0.625, 0.25, 0.625, 1.0, 0.625, 0.75, 0.625, 0.75, 0.625, 1.0, 0.625, 0.5179, 0.625, 0.25, 0.625, 0.25, 0.625, 0.5458, 0.625, 0.5, 0.625, 0.25, 0.625, 0.25, 0.625, 0.5, 0.625, 1.0, 0.625, 0.75, 0.625, 0.75, 0.625, 1.0, 0.625, 0.25, 0.625, 0.0, 0.625, 0.0, 0.625, 0.25, 0.625, 0.75, 0.625, 0.5, 0.625, 0.5, 0.625, 0.75, 0.625, 0.5, 0.625, 0.25, 0.625, 0.25, 0.625, 0.49, 0.625, 1.0, 0.625, 0.75, 0.625, 0.75, 0.625, 1.0, 0.625, 0.25, 0.625, 0.0, 0.625, 0.0, 0.625, 0.25, 0.625, 0.75, 0.625, 0.5, 0.625, 0.49, 0.625, 0.75, 0.9215, 0.7748, 1.0, 0.7766, 1.0, 1.0, 0.9215, 1.0, 0.9215, 0.0, 1.0, 0.0, 1.0, 0.3936, 0.9215, 0.3957, 0.9215, 1.0, 1.0, 1.0, 1.0, 1.0, 0.9215, 1.0, 0.9215, 1.0, 1.0, 1.0, 1.0, 1.0, 0.9215, 1.0, 0.9215, 1.0, 1.0, 1.0, 1.0, 1.0, 0.9215, 1.0, 0.9215, 1.0, 1.0, 1.0, 1.0, 1.0, 0.9215, 1.0, 0.9215, 1.0, 1.0, 1.0, 1.0, 1.0, 0.9215, 1.0, 0.0, 1.0, 0.5, 1.0, 0.5, 1.0, 0.0, 1.0, 0.0, 1.0, 0.5, 1.0, 0.5, 1.0, 0.0, 1.0, 0.0, 1.0, 0.5, 1.0, 0.5, 1.0, 0.0, 1.0, 0.0, 1.0, 0.5, 1.0, 0.5, 1.0, 0.0, 1.0, 0.0, 0.9337, 0.5, 1.0, 0.5, 1.0, 0.0, 1.0, 0.0, 0.0, 0.5, 0.0, 0.5, 0.4068, 0.0, 0.2855, 0.0, 0.6918, 0.5, 0.7649, 0.5, 1.0, 0.0, 0.9337, 0.0, 0.2855, 0.5, 0.4068, 0.5, 0.7649, 0.0, 0.6918, 0.0, 0.0, 0.0, 0.4384, 0.0, 0.4688, 0.0, 0.0, 0.0, 0.9754, 0.0, 1.0, 0.0, 1.0, 0.0, 0.9901, 0.0, 1.0, 0.0, 1.0, 0.0, 1.0, 0.0, 1.0, 0.0, 0.4384, 0.0, 0.848, 0.0, 0.8738, 0.0, 0.4688, 0.0, 0.848, 0.0, 0.9754, 0.0, 0.9901, 0.0, 0.8738, 0.0, 1.0, 0.0, 1.0, 0.0, 1.0, 0.0, 1.0, 0.0, 1.0, 0.0, 1.0, 0.0, 1.0, 0.0, 1.0, 0.0, 1.0, 0.0, 1.0, 0.0, 1.0, 0.0, 1.0, 0.0, 1.0, 0.0, 1.0, 0.0, 1.0, 0.0, 1.0, 0.0, 1.0, 0.0, 1.0, 0.0, 1.0, 0.0, 1.0, 0.0, 1.0, 0.0, 1.0, 0.0, 1.0, 0.0, 1.0, 0.0, 0.8738, 0.0, 0.9901, 0.0, 0.9715, 0.0, 0.8158, 0.0, 1.0, 0.0, 1.0, 0.0, 1.0, 0.0, 1.0, 0.0, 1.0, 0.0, 0.9988, 0.0, 1.0, 0.0, 1.0, 0.0, 0.4688, 0.0, 0.8738, 0.0, 0.8158, 0.0, 0.3986, 0.0, 0.0, 0.0, 0.4688, 0.0, 0.3986, 0.0, 0.0, 0.0, 1.0, 0.0, 1.0, 0.0, 1.0, 0.0, 1.0, 0.0, 1.0, 0.0, 0.9827, 0.0, 0.9984, 0.0, 1.0, 0.0, 0.3986, 0.0, 0.8158, 0.0, 0.8656, 0.0, 0.4086, 0.0, 0.0, 0.0, 0.3986, 0.0, 0.4086, 0.0, 0.0, 0.0, 1.0, 0.0, 1.0, 0.0, 1.0, 0.0, 1.0, 0.0, 0.9827, 0.0, 0.9715, 0.0, 1.0, 0.0, 0.9984, 0.0, 0.9988, 0.0, 1.0, 0.0, 1.0, 0.0, 1.0, 0.0, 1.0, 0.0, 1.0, 0.0, 1.0, 0.0, 1.0, 0.0, 0.9715, 0.0, 0.9827, 0.0, 0.8656, 0.0, 0.8158, 0.0, 1.0, 0.0, 1.0, 0.0, 1.0, 0.0, 1.0, 0.0, 1.0, 0.0, 0.9984, 0.0, 1.0, 0.0, 1.0, 0.0, 0.8656, 0.0, 0.9827, 0.0, 1.0, 0.0, 1.0, 0.0, 1.0, 0.0, 1.0, 0.0, 1.0, 0.0, 1.0, 0.0, 1.0, 0.0, 1.0, 0.0, 1.0, 0.0, 1.0, 0.0, 1.0, 0.0, 1.0, 0.0, 1.0, 0.0, 1.0, 0.0, 1.0, 0.0, 1.0, 0.0, 1.0, 0.0, 1.0, 0.0, 1.0, 0.0, 1.0, 0.0, 1.0, 0.0, 1.0, 0.0, 0.9901, 0.0, 1.0, 0.0, 1.0, 0.0, 0.995, 0.0, 0.9715, 0.0, 0.9901, 0.0, 0.995, 0.0, 1.0, 0.0, 1.0, 0.0, 1.0, 0.0, 1.0, 0.0, 1.0, 0.0, 1.0, 0.0, 1.0, 0.0, 1.0, 0.0, 1.0, 0.0, 1.0, 0.0, 1.0, 0.0, 1.0, 0.0, 1.0, 0.0, 1.0, 0.0, 1.0, 0.0, 1.0, 0.0, 1.0, 0.0, 0.8656, 0.0, 1.0, 0.0, 1.0, 0.0, 0.9114, 0.0, 0.9114, 0.0, 1.0, 0.0, 1.0, 0.0, 0.9114, 0.0, 0.0, 0.0, 0.4086, 0.0, 0.4086, 0.0, 0.0, 0.0, 1.0, 0.0, 1.0, 0.0, 1.0, 0.0, 1.0, 0.0, 1.0, 0.0, 1.0, 0.0, 1.0, 0.0, 1.0, 0.0, 1.0, 0.0, 1.0, 0.0, 1.0, 0.0, 1.0, 0.0, 0.9114, 0.0, 1.0, 0.0, 1.0, 0.0, 0.9114, 0.0, 0.0, 0.0, 0.4086, 0.0, 0.4086, 0.0, 0.0, 0.0, 1.0, 0.0, 1.0, 0.0, 1.0, 0.0, 1.0, 0.9631, 0.1348, 0.9622, 0.1832, 0.9412, 0.1834, 0.9321, 0.1362, 0.9622, 0.1832, 0.9728, 0.2256, 0.9509, 0.2316, 0.9412, 0.1834, 0.9728, 0.07628, 0.9631, 0.1348, 0.9321, 0.1362, 0.9427, 0.07387, 0.7536, -0.2914, 0.9856, -0.2017, 0.9635, -0.05017, 0.7128, -0.1978, 0.0, 0.9356, 0.0, 0.9974, 0.0, 0.9965, 0.0, 0.9355, 0.0, 0.9974, 0.0, 1.0, 0.0, 1.0, 0.0, 0.9965, 0.0, 1.0, 0.0, 1.0, 0.0, 1.0, 0.0, 1.0, 0.0, 1.0, 0.0, 1.0, 0.0, 1.0, 0.0, 1.0, 0.0, 1.0, 0.0, 1.0, 0.0, 1.0, 0.0, 1.0, 0.0, 1.0, 0.0, 1.0, 0.0, 1.0, 0.0, 1.0, 0.0, 0.995, 0.0, 1.0, 0.0, 1.0, 0.0, 0.9988, 0.0, 1.0, 0.0, 0.995, 0.0, 0.9988, 0.0, 1.0, 0.0, 1.0, 0.0, 1.0, 0.0, 1.0, 0.0, 1.0, 0.0, 1.0, 0.0, 1.0, 0.0, 1.0, 0.0, 1.0, 0.0, 1.0, 0.0, 1.0, 0.0, 1.0, 0.0, 1.0, 0.0, 1.0, 0.0, 1.0, 0.0, 1.0, 0.0, 1.0, 0.0, 1.0, 0.0, 1.0, 0.0, 1.0, 0.0, 1.0, 0.0, 1.0, 0.0, 1.0, 0.0, 1.0, 0.0, 1.0, 0.0, 1.0, 0.0, 1.0, 0.0, 1.0, 0.0, 1.0, 0.0, 1.0, 0.0, 1.0, 0.0, 1.0, 0.0, 1.0, 0.0, 1.0, 0.0, 1.0, 0.0, 1.0, 0.0, 1.0, 0.0, 1.0, 0.0, 1.0, 0.0, 1.0, 0.0, 1.0, 0.0, 1.0, 0.0, 1.0, 0.0, 1.0, 0.0, 1.0, 0.0, 1.0, 0.0, 1.0, 0.0, 1.0, 0.0, 1.0, 0.0, 1.0, 0.0, 1.0, 0.0, 1.0, 0.0, 1.0, 0.9412, 0.1834, 0.9173, 0.1877, 0.8942, 0.1429, 0.9321, 0.1362, 0.9739, 0.4558, 0.9693, 0.7059, 0.8424, 0.7308, 0.8476, 0.4965, 0.9321, 0.1362, 0.8942, 0.1429, 0.9026, 0.08415, 0.9427, 0.07387, 0.0, 1.001, 0.0, 1.0, 0.0, 1.0, 0.0, 1.0, 0.0, 1.0, 0.0, 1.001, 0.0, 1.0, 0.0, 0.9893, 0.8612, 0.5259, 0.856, 0.7602, 0.5219, 0.8147, 0.4917, 0.5279, 0.9026, 0.08415, 0.8942, 0.1429, 0.8112, 0.1267, 0.8265, 0.08198, 0.0, 1.0, 0.0, 1.0, 0.0, 1.0, 0.0, 1.0, 0.0, 0.9893, 0.0, 1.0, 0.0, 1.0, 0.0, 0.9974, 0.0, 0.9356, 0.0, 0.9355, 0.0, 0.9114, 0.0, 0.9111, 0.0, 0.9371, 0.0, 0.9893, 0.0, 0.9974, 0.0, 0.9356, 0.9509, 0.2316, 0.935, 0.2367, 0.9173, 0.1877, 0.9412, 0.1834, 0.812, 0.1869, 0.8612, 0.5259, 0.4917, 0.5279, 0.5069, 0.1518, 0.0, 0.9111, 0.0, 0.9114, 0.0, 0.9114, 0.0, 0.9114, 0.8184, 0.1498, 0.812, 0.1869, 0.5069, 0.1518, 0.6048, 0.08787, 0.9625, 0.1478, 0.9739, 0.4558, 0.8476, 0.4965, 0.7984, 0.1575, 0.9578, 0.06095, 0.9625, 0.1478, 0.7984, 0.1575, 0.8049, 0.1204, 0.8184, 0.1498, 0.6048, 0.08787, 0.8117, 0.09353, 0.9713, 0.09035, 0.0, 1.0, 0.0, 1.0, 0.0, 1.0, 0.0, 1.0, 0.0, 1.0, 0.0, 1.0, 0.0, 1.0, 0.0, 1.0, 0.0, 1.0, 0.0, 1.0, 0.0, 1.0, 0.0, 1.0, 0.0, 0.7176, 0.0, 0.9406, 0.0, 0.9754, 0.0, 0.848, 0.0, 0.3107, 0.0, 0.7176, 0.0, 0.848, 0.0, 0.4384, 0.0, 1.0, 0.0, 1.0, 0.0, 1.0, 0.0, 1.0, 0.0, 0.9406, 0.0, 1.0, 0.0, 1.0, 0.0, 0.9754, 0.0, 0.0, 0.0, 0.3107, 0.0, 0.4384, 0.0, 0.0, 0.0, 0.9114, 0.0, 0.9355, 0.0, 0.9355, 0.0, 0.9114, 0.0, 0.9965, 0.0, 1.0, 0.0, 1.0, 0.0, 0.9965, 0.0, 0.9355, 0.0, 0.9965, 0.0, 0.9965, 0.0, 0.9355, 0.625, 0.75, 0.625, 0.5, 0.625, 0.5, 0.625, 0.75, 0.625, 0.25, 0.625, 0.0, 0.625, 0.0, 0.625, 0.25, 0.625, 1.0, 0.625, 0.75, 0.625, 0.75, 0.625, 1.0, 0.625, 0.5, 0.625, 0.25, 0.625, 0.25, 0.625, 0.5, 0.625, 0.5, 0.625, 0.25, 0.625, 0.25, 0.625, 0.5, 0.625, 1.0, 0.625, 0.75, 0.625, 0.75, 0.625, 1.0, 0.625, 0.25, 0.625, 0.0, 0.625, 0.0, 0.625, 0.25, 0.625, 0.75, 0.625, 0.5, 0.625, 0.5, 0.625, 0.75, 0.0, 0.0, 0.0, 0.2855, 0.0, 0.3107, 0.0, 0.0, 0.0, 0.9337, 0.0, 1.0, 0.0, 1.0, 0.0, 0.9406, 0.0, 1.0, 0.0, 1.0, 0.0, 1.0, 0.0, 1.0, 0.0, 0.2855, 0.0, 0.6918, 0.0, 0.7176, 0.0, 0.3107, 0.0, 0.6918, 0.0, 0.9337, 0.0, 0.9406, 0.0, 0.7176, 0.0, 1.0, 0.0, 1.0, 0.0, 1.0, 0.0, 1.0, 0.0, 1.0, 0.0, 1.0, 0.0, 1.0, 0.0, 1.0, 0.0, 1.0, 0.0, 1.0, 0.0, 1.0, 0.0, 1.0, 0.0, 1.0, 0.0, 1.0, 0.0, 1.0, 0.0, 1.0, 0.0, 1.0, 0.0, 1.0, 0.0, 1.0, 0.0, 1.0, 0.0, 1.0, 0.0, 1.0, 0.0, 1.0, 0.0, 1.0, 0.0, 1.0, 0.0, 1.0, 0.0, 1.0, 0.0, 1.0, 0.0, 1.0, 0.0, 1.0, 0.0, 1.0, 0.0, 1.0, 0.0, 1.0, 0.0, 1.0, 0.0, 1.0, 0.0, 1.0, 0.0, 1.0, 0.0, 1.0, 0.0, 1.0, 0.0, 1.0, 0.0, 1.0, 0.0, 1.0, 0.0, 1.0, 0.0, 1.0, 0.0, 1.0, 0.0, 1.0, 0.0, 1.0, 0.0, 1.0, 0.0, 1.0, 0.0, 1.0, 0.0, 1.0, 0.0, 1.0, 0.0, 1.0, 0.0, 1.0, 0.0, 1.0, 0.0, 1.0, 0.0, 1.0, 0.0, 1.0, 0.0, 1.0, 0.0, 1.0, 0.0, 1.0, 0.0, 1.0, 0.0, 1.0, 0.0, 1.0, 0.0, 1.0, 0.0, 1.0, 0.0, 1.0, 0.0, 1.0, 0.0, 1.0, 0.0, 1.0, 0.0, 1.0, 0.0, 1.0, 0.0, 1.0, 0.0, 1.0, 0.0, 1.0, 0.0, 1.0, 0.0, 1.0, 0.0, 1.0, 0.0, 1.0, 0.0, 1.0, 0.0, 1.0, 0.0, 1.0, 0.0, 1.0, 0.0, 1.0, 0.0, 1.0, 0.0, 1.0, 0.0, 1.0, 0.0, 1.0, 0.0, 1.0, 0.0, 1.0, 0.0, 1.0, 0.0, 1.0, 0.0, 1.0, 0.0, 1.0, 0.0, 1.0, 0.0, 1.0, 0.0, 1.0, 0.0, 1.0, 0.0, 1.0, 0.0, 1.0, 0.0, 1.0, 0.0, 1.0, 0.0, 1.0, 0.0, 1.0, 0.0, 1.0, 0.0, 1.0, 0.0, 1.0, 0.0, 1.0, 0.0, 1.0, 0.0, 1.0, 0.0, 1.0, 0.0, 1.0, 0.0, 1.0, 0.0, 1.0, 0.0, 1.0, 0.0, 1.0, 0.0, 1.0, 0.0, 1.0, 0.0, 1.0, 0.0, 1.0, 0.0, 1.0, 0.0, 1.0, 0.0, 1.0, 0.0, 1.0, 0.0, 1.0, 0.0, 1.0, 0.0, 1.0, 0.0, 1.0, 0.0, 1.0, 0.0, 1.0, 0.0, 1.0, 0.0, 1.0, 0.0, 1.0, 0.0, 1.0, 0.0, 1.0, 0.0, 1.0, 0.0, 1.0, 0.0, 1.0, 0.0, 1.0, 0.0, 1.0, 0.625, 0.49, 0.625, 0.25, 0.625, 0.25, 0.625, 0.5179, 0.625, 1.0, 0.625, 0.75, 0.625, 0.75, 0.625, 1.0, 0.625, 0.25, 0.625, 0.0, 0.625, 0.0, 0.625, 0.25, 0.625, 0.75, 0.625, 0.49, 0.625, 0.5179, 0.625, 0.75, 0.0, 1.0, 0.0, 1.0, 0.0, 1.0, 0.0, 1.0, 0.0, 1.0, 0.0, 1.0, 0.0, 1.0, 0.0, 1.0, 0.0, 1.0, 0.0, 1.0, 0.0, 1.0, 0.0, 1.0, 0.0, 1.0, 0.0, 1.0, 0.0, 1.0, 0.0, 1.0, 0.0, 1.0, 0.0, 1.0, 0.0, 1.0, 0.0, 1.0, 0.0, 1.0, 0.0, 1.0, 0.0, 1.0, 0.0, 1.0, 0.375, 0.0, 0.625, 0.0, 0.625, 0.25, 0.375, 0.25, 0.375, 0.4375, 0.625, 0.4375, 0.625, 0.5, 0.375, 0.5, 0.375, 0.5, 0.625, 0.5, 0.625, 0.75, 0.375, 0.75, 0.375, 0.9375, 0.625, 0.9375, 0.625, 1.0, 0.375, 1.0, 0.3125, 0.5, 0.375, 0.5, 0.375, 0.75, 0.3125, 0.75, 0.8125, 0.5, 0.875, 0.5, 0.875, 0.75, 0.8125, 0.75, 0.625, 0.5, 0.6875, 0.5, 0.6875, 0.75, 0.625, 0.75, 0.6875, 0.5, 0.75, 0.5, 0.75, 0.75, 0.6875, 0.75, 0.75, 0.5, 0.8125, 0.5, 0.8125, 0.75, 0.75, 0.75, 0.125, 0.5, 0.1875, 0.5, 0.1875, 0.75, 0.125, 0.75, 0.1875, 0.5, 0.25, 0.5, 0.25, 0.75, 0.1875, 0.75, 0.25, 0.5, 0.3125, 0.5, 0.3125, 0.75, 0.25, 0.75, 0.375, 0.75, 0.625, 0.75, 0.625, 0.8125, 0.375, 0.8125, 0.375, 0.8125, 0.625, 0.8125, 0.625, 0.875, 0.375, 0.875, 0.375, 0.875, 0.625, 0.875, 0.625, 0.9375, 0.375, 0.9375, 0.375, 0.25, 0.625, 0.25, 0.625, 0.3125, 0.375, 0.3125, 0.375, 0.3125, 0.625, 0.3125, 0.625, 0.375, 0.375, 0.375, 0.375, 0.375, 0.625, 0.375, 0.625, 0.4375, 0.375, 0.4375, 0.375, 0.375, 0.625, 0.375, 0.625, 0.5, 0.375, 0.5, 0.375, 0.5, 0.625, 0.5, 0.625, 0.75, 0.375, 0.75, 0.375, 0.875, 0.625, 0.875, 0.625, 1.0, 0.375, 1.0, 0.25, 0.5, 0.375, 0.5, 0.375, 0.75, 0.25, 0.75, 0.75, 0.5, 0.875, 0.5, 0.875, 0.75, 0.75, 0.75, 0.625, 0.5, 0.75, 0.5, 0.75, 0.75, 0.625, 0.75, 0.125, 0.5, 0.25, 0.5, 0.25, 0.75, 0.125, 0.75, 0.375, 0.75, 0.625, 0.75, 0.625, 0.875, 0.375, 0.875, 0.375, 0.25, 0.625, 0.25, 0.625, 0.375, 0.375, 0.375, 0.4033, 0.9717, 0.4033, 0.7783, 0.4242, 0.7992, 0.4242, 0.9508, 0.4057, 0.2807, 0.5943, 0.2807, 0.5943, 0.4693, 0.4057, 0.4693, 0.625, 0.75, 0.625, 1.0, 0.5967, 0.9717, 0.5967, 0.7783, 0.625, 0.5, 0.875, 0.5, 0.875, 0.7377, 0.625, 0.7377, 0.375, 0.01228, 0.625, 0.01228, 0.625, 0.25, 0.375, 0.25, 0.375, 0.5, 0.625, 0.5, 0.625, 0.7377, 0.375, 0.7377, 0.4033, 0.9717, 0.5967, 0.9717, 0.625, 1.0, 0.375, 1.0, 0.5967, 0.7721, 0.4033, 0.7721, 0.375, 0.7377, 0.625, 0.7377, 0.5967, 0.7783, 0.5967, 0.9717, 0.5758, 0.9508, 0.5758, 0.7992, 0.5758, 0.7977, 0.4242, 0.7977, 0.4033, 0.7721, 0.5967, 0.7721, 0.125, 0.5, 0.375, 0.5, 0.375, 0.7377, 0.125, 0.7377, 0.375, 1.0, 0.375, 0.75, 0.4033, 0.7783, 0.4033, 0.9717, 0.472, 0.847, 0.528, 0.847, 0.528, 0.903, 0.472, 0.903, 0.472, 0.903, 0.528, 0.903, 0.5758, 0.9508, 0.4242, 0.9508, 0.528, 0.847, 0.472, 0.847, 0.4242, 0.7977, 0.5758, 0.7977, 0.472, 0.847, 0.472, 0.903, 0.4242, 0.9508, 0.4242, 0.7992, 0.528, 0.903, 0.528, 0.847, 0.5758, 0.7992, 0.5758, 0.9508, 0.4242, 0.9508, 0.5758, 0.9508, 0.5967, 0.9717, 0.4033, 0.9717, 0.5943, 0.2807, 0.4057, 0.2807, 0.375, 0.25, 0.625, 0.25, 0.4057, 0.2807, 0.4057, 0.4693, 0.375, 0.5, 0.375, 0.25, 0.5943, 0.4693, 0.5943, 0.2807, 0.625, 0.25, 0.625, 0.5, 0.4057, 0.4693, 0.5943, 0.4693, 0.625, 0.5, 0.375, 0.5, 0.5971, 0.0, 0.625, 0.0, 0.625, 0.25, 0.5971, 0.25, 0.5971, 0.25, 0.625, 0.25, 0.625, 0.5, 0.5971, 0.5, 0.5971, 0.5, 0.625, 0.5, 0.625, 0.75, 0.5971, 0.75, 0.5971, 0.75, 0.625, 0.75, 0.625, 1.0, 0.5971, 1.0, 0.625, 0.5, 0.875, 0.5, 0.875, 0.75, 0.625, 0.75, 0.5971, 0.0, 0.4861, 0.0, 0.4861, 0.0, 0.5971, 0.0, 0.4861, 0.5, 0.5971, 0.5, 0.5971, 0.5, 0.4861, 0.5, 0.4861, 0.0, 0.5971, 0.0, 0.5971, 0.0, 0.4861, 0.0, 0.375, 0.0, 0.4861, 0.0, 0.4861, 0.25, 0.375, 0.25, 0.375, 0.25, 0.4861, 0.25, 0.4861, 0.5, 0.375, 0.5, 0.375, 0.5, 0.4861, 0.5, 0.4861, 0.75, 0.375, 0.75, 0.375, 0.75, 0.4861, 0.75, 0.4861, 1.0, 0.375, 1.0, 0.4861, 0.25, 0.5971, 0.25, 0.5971, 0.5, 0.4861, 0.5, 0.5971, 0.5, 0.4861, 0.5, 0.4861, 0.5, 0.5971, 0.5, 0.4861, 0.25, 0.5971, 0.25, 0.5971, 0.25, 0.4861, 0.25, 0.5971, 0.25, 0.5971, 0.5, 0.5971, 0.5, 0.5971, 0.25, 0.4861, 0.75, 0.5971, 0.75, 0.5971, 1.0, 0.4861, 1.0, 0.4861, 0.75, 0.5971, 0.75, 0.5971, 0.75, 0.4861, 0.75, 0.5971, 0.75, 0.5971, 1.0, 0.5971, 1.0, 0.5971, 0.75, 0.4861, 0.5, 0.5971, 0.5, 0.5971, 0.75, 0.4861, 0.75, 0.5971, 0.5, 0.5971, 0.75, 0.5971, 0.75, 0.5971, 0.5, 0.5971, 0.75, 0.4861, 0.75, 0.4861, 0.75, 0.5971, 0.75, 0.4861, 0.0, 0.5971, 0.0, 0.5971, 0.25, 0.4861, 0.25, 0.5971, 0.0, 0.5971, 0.25, 0.5971, 0.25, 0.5971, 0.0, 0.5971, 0.25, 0.4861, 0.25, 0.4861, 0.25, 0.5971, 0.25, 0.5971, 0.0, 0.625, 0.0, 0.625, 0.25, 0.5971, 0.25, 0.5971, 0.25, 0.625, 0.25, 0.625, 0.5, 0.5971, 0.5, 0.5971, 0.5, 0.625, 0.5, 0.625, 0.75, 0.5971, 0.75, 0.5971, 0.75, 0.625, 0.75, 0.625, 1.0, 0.5971, 1.0, 0.625, 0.5, 0.875, 0.5, 0.875, 0.75, 0.625, 0.75, 0.5971, 0.0, 0.4861, 0.0, 0.4861, 0.0, 0.5971, 0.0, 0.4861, 0.5, 0.5971, 0.5, 0.5971, 0.5, 0.4861, 0.5, 0.4861, 0.0, 0.5971, 0.0, 0.5971, 0.0, 0.4861, 0.0, 0.375, 0.0, 0.4861, 0.0, 0.4861, 0.25, 0.375, 0.25, 0.375, 0.25, 0.4861, 0.25, 0.4861, 0.5, 0.375, 0.5, 0.375, 0.5, 0.4861, 0.5, 0.4861, 0.75, 0.375, 0.75, 0.375, 0.75, 0.4861, 0.75, 0.4861, 1.0, 0.375, 1.0, 0.4861, 0.25, 0.5971, 0.25, 0.5971, 0.5, 0.4861, 0.5, 0.5971, 0.5, 0.4861, 0.5, 0.4861, 0.5, 0.5971, 0.5, 0.4861, 0.25, 0.5971, 0.25, 0.5971, 0.25, 0.4861, 0.25, 0.5971, 0.25, 0.5971, 0.5, 0.5971, 0.5, 0.5971, 0.25, 0.4861, 0.75, 0.5971, 0.75, 0.5971, 1.0, 0.4861, 1.0, 0.4861, 0.75, 0.5971, 0.75, 0.5971, 0.75, 0.4861, 0.75, 0.5971, 0.75, 0.5971, 1.0, 0.5971, 1.0, 0.5971, 0.75, 0.4861, 0.5, 0.5971, 0.5, 0.5971, 0.75, 0.4861, 0.75, 0.5971, 0.5, 0.5971, 0.75, 0.5971, 0.75, 0.5971, 0.5, 0.5971, 0.75, 0.4861, 0.75, 0.4861, 0.75, 0.5971, 0.75, 0.4861, 0.0, 0.5971, 0.0, 0.5971, 0.25, 0.4861, 0.25, 0.5971, 0.0, 0.5971, 0.25, 0.5971, 0.25, 0.5971, 0.0, 0.5971, 0.25, 0.4861, 0.25, 0.4861, 0.25, 0.5971, 0.25, 0.5971, 0.0, 0.625, 0.0, 0.625, 0.25, 0.5971, 0.25, 0.5971, 0.25, 0.625, 0.25, 0.625, 0.5, 0.5971, 0.5, 0.5971, 0.5, 0.625, 0.5, 0.625, 0.75, 0.5971, 0.75, 0.5971, 0.75, 0.625, 0.75, 0.625, 1.0, 0.5971, 1.0, 0.625, 0.5, 0.875, 0.5, 0.875, 0.75, 0.625, 0.75, 0.5971, 0.0, 0.4861, 0.0, 0.4861, 0.0, 0.5971, 0.0, 0.4861, 0.5, 0.5971, 0.5, 0.5971, 0.5, 0.4861, 0.5, 0.4861, 0.0, 0.5971, 0.0, 0.5971, 0.0, 0.4861, 0.0, 0.375, 0.0, 0.4861, 0.0, 0.4861, 0.25, 0.375, 0.25, 0.375, 0.25, 0.4861, 0.25, 0.4861, 0.5, 0.375, 0.5, 0.375, 0.5, 0.4861, 0.5, 0.4861, 0.75, 0.375, 0.75, 0.375, 0.75, 0.4861, 0.75, 0.4861, 1.0, 0.375, 1.0, 0.4861, 0.25, 0.5971, 0.25, 0.5971, 0.5, 0.4861, 0.5, 0.5971, 0.5, 0.4861, 0.5, 0.4861, 0.5, 0.5971, 0.5, 0.4861, 0.25, 0.5971, 0.25, 0.5971, 0.25, 0.4861, 0.25, 0.5971, 0.25, 0.5971, 0.5, 0.5971, 0.5, 0.5971, 0.25, 0.4861, 0.75, 0.5971, 0.75, 0.5971, 1.0, 0.4861, 1.0, 0.4861, 0.75, 0.5971, 0.75, 0.5971, 0.75, 0.4861, 0.75, 0.5971, 0.75, 0.5971, 1.0, 0.5971, 1.0, 0.5971, 0.75, 0.4861, 0.5, 0.5971, 0.5, 0.5971, 0.75, 0.4861, 0.75, 0.5971, 0.5, 0.5971, 0.75, 0.5971, 0.75, 0.5971, 0.5, 0.5971, 0.75, 0.4861, 0.75, 0.4861, 0.75, 0.5971, 0.75, 0.4861, 0.0, 0.5971, 0.0, 0.5971, 0.25, 0.4861, 0.25, 0.5971, 0.0, 0.5971, 0.25, 0.5971, 0.25, 0.5971, 0.0, 0.5971, 0.25, 0.4861, 0.25, 0.4861, 0.25, 0.5971, 0.25, 0.5971, 0.0, 0.625, 0.0, 0.625, 0.25, 0.5971, 0.25, 0.5971, 0.25, 0.625, 0.25, 0.625, 0.5, 0.5971, 0.5, 0.5971, 0.5, 0.625, 0.5, 0.625, 0.75, 0.5971, 0.75, 0.5971, 0.75, 0.625, 0.75, 0.625, 1.0, 0.5971, 1.0, 0.625, 0.5, 0.875, 0.5, 0.875, 0.75, 0.625, 0.75, 0.5971, 0.0, 0.4861, 0.0, 0.4861, 0.0, 0.5971, 0.0, 0.4861, 0.5, 0.5971, 0.5, 0.5971, 0.5, 0.4861, 0.5, 0.4861, 0.0, 0.5971, 0.0, 0.5971, 0.0, 0.4861, 0.0, 0.375, 0.0, 0.4861, 0.0, 0.4861, 0.25, 0.375, 0.25, 0.375, 0.25, 0.4861, 0.25, 0.4861, 0.5, 0.375, 0.5, 0.375, 0.5, 0.4861, 0.5, 0.4861, 0.75, 0.375, 0.75, 0.375, 0.75, 0.4861, 0.75, 0.4861, 1.0, 0.375, 1.0, 0.4861, 0.25, 0.5971, 0.25, 0.5971, 0.5, 0.4861, 0.5, 0.5971, 0.5, 0.4861, 0.5, 0.4861, 0.5, 0.5971, 0.5, 0.4861, 0.25, 0.5971, 0.25, 0.5971, 0.25, 0.4861, 0.25, 0.5971, 0.25, 0.5971, 0.5, 0.5971, 0.5, 0.5971, 0.25, 0.4861, 0.75, 0.5971, 0.75, 0.5971, 1.0, 0.4861, 1.0, 0.4861, 0.75, 0.5971, 0.75, 0.5971, 0.75, 0.4861, 0.75, 0.5971, 0.75, 0.5971, 1.0, 0.5971, 1.0, 0.5971, 0.75, 0.4861, 0.5, 0.5971, 0.5, 0.5971, 0.75, 0.4861, 0.75, 0.5971, 0.5, 0.5971, 0.75, 0.5971, 0.75, 0.5971, 0.5, 0.5971, 0.75, 0.4861, 0.75, 0.4861, 0.75, 0.5971, 0.75, 0.4861, 0.0, 0.5971, 0.0, 0.5971, 0.25, 0.4861, 0.25, 0.5971, 0.0, 0.5971, 0.25, 0.5971, 0.25, 0.5971, 0.0, 0.5971, 0.25, 0.4861, 0.25, 0.4861, 0.25, 0.5971, 0.25, 0.375, 0.0, 0.375, 0.25, 0.625, 0.25, 0.625, 0.0, 0.375, 0.25, 0.375, 0.5, 0.625, 0.5, 0.625, 0.25, 0.625, 0.5, 0.625, 0.5, 0.625, 0.75, 0.625, 0.75, 0.375, 0.75, 0.375, 1.0, 0.625, 1.0, 0.625, 0.75, 0.625, 0.75, 0.625, 0.75, 0.625, 0.5, 0.625, 0.5, 0.375, 0.5, 0.375, 0.75, 0.625, 0.75, 0.625, 0.5, 0.375, 0.5, 0.375, 0.5, 0.625, 0.5, 0.625, 0.5, 0.625, 0.75, 0.625, 0.75, 0.375, 0.75, 0.375, 0.75, 0.625, 0.75, 0.625, 0.75, 0.625, 0.5458, 0.625, 0.5179, 0.625, 0.25, 0.625, 0.25, 0.625, 0.0, 0.625, 0.0, 0.625, 1.0, 0.625, 1.0, 0.625, 0.75, 0.625, 0.75, 0.625, 0.5, 0.625, 0.5, 0.625, 0.25, 0.625, 0.25, 0.9215, 0.3957, 0.9215, 0.7748, 1.0, 0.7766, 1.0, 0.3936, 0.625, 0.25, 0.625, 0.25, 0.625, 0.0, 0.625, 0.0, 0.625, 1.0, 0.625, 1.0, 0.625, 0.75, 0.625, 0.75, 0.625, 0.5179, 0.625, 0.5458, 0.625, 0.25, 0.625, 0.25, 0.625, 0.5, 0.625, 0.5, 0.625, 0.25, 0.625, 0.25, 0.625, 1.0, 0.625, 1.0, 0.625, 0.75, 0.625, 0.75, 0.625, 0.25, 0.625, 0.25, 0.625, 0.0, 0.625, 0.0, 0.625, 0.75, 0.625, 0.75, 0.625, 0.5, 0.625, 0.5, 0.625, 0.5, 0.625, 0.49, 0.625, 0.25, 0.625, 0.25, 0.625, 1.0, 0.625, 1.0, 0.625, 0.75, 0.625, 0.75, 0.625, 0.25, 0.625, 0.25, 0.625, 0.0, 0.625, 0.0, 0.625, 0.75, 0.625, 0.75, 0.625, 0.49, 0.625, 0.5, 0.9215, 0.7748, 0.9215, 1.0, 1.0, 1.0, 1.0, 0.7766, 0.9215, 0.0, 0.9215, 0.3957, 1.0, 0.3936, 1.0, 0.0, 0.9215, 1.0, 0.9215, 1.0, 1.0, 1.0, 1.0, 1.0, 0.9215, 1.0, 0.9215, 1.0, 1.0, 1.0, 1.0, 1.0, 0.9215, 1.0, 0.9215, 1.0, 1.0, 1.0, 1.0, 1.0, 0.9215, 1.0, 0.9215, 1.0, 1.0, 1.0, 1.0, 1.0, 0.9215, 1.0, 0.9215, 1.0, 1.0, 1.0, 1.0, 1.0, 0.0, 1.0, 0.0, 1.0, 0.5, 1.0, 0.5, 1.0, 0.0, 1.0, 0.0, 1.0, 0.5, 1.0, 0.5, 1.0, 0.0, 1.0, 0.0, 1.0, 0.5, 1.0, 0.5, 1.0, 0.0, 1.0, 0.0, 1.0, 0.5, 1.0, 0.5, 1.0, 0.0, 0.9337, 0.0, 1.0, 0.5, 1.0, 0.5, 1.0, 0.0, 0.0, 0.0, 0.2855, 0.5, 0.4068, 0.5, 0.0, 0.0, 0.6918, 0.0, 0.9337, 0.5, 1.0, 0.5, 0.7649, 0.0, 0.2855, 0.0, 0.6918, 0.5, 0.7649, 0.5, 0.4068, 0.0, 0.0, 0.0, 0.0, 0.0, 0.4688, 0.0, 0.4384, 0.0, 0.9754, 0.0, 0.9901, 0.0, 1.0, 0.0, 1.0, 0.0, 1.0, 0.0, 1.0, 0.0, 1.0, 0.0, 1.0, 0.0, 0.4384, 0.0, 0.4688, 0.0, 0.8738, 0.0, 0.848, 0.0, 0.848, 0.0, 0.8738, 0.0, 0.9901, 0.0, 0.9754, 0.0, 1.0, 0.0, 1.0, 0.0, 1.0, 0.0, 1.0, 0.0, 1.0, 0.0, 1.0, 0.0, 1.0, 0.0, 1.0, 0.0, 1.0, 0.0, 1.0, 0.0, 1.0, 0.0, 1.0, 0.0, 1.0, 0.0, 1.0, 0.0, 1.0, 0.0, 1.0, 0.0, 1.0, 0.0, 1.0, 0.0, 1.0, 0.0, 1.0, 0.0, 1.0, 0.0, 1.0, 0.0, 1.0, 0.0, 1.0, 0.0, 0.8738, 0.0, 0.8158, 0.0, 0.9715, 0.0, 0.9901, 0.0, 1.0, 0.0, 1.0, 0.0, 1.0, 0.0, 1.0, 0.0, 1.0, 0.0, 1.0, 0.0, 1.0, 0.0, 0.9988, 0.0, 0.4688, 0.0, 0.3986, 0.0, 0.8158, 0.0, 0.8738, 0.0, 0.0, 0.0, 0.0, 0.0, 0.3986, 0.0, 0.4688, 0.0, 1.0, 0.0, 1.0, 0.0, 1.0, 0.0, 1.0, 0.0, 1.0, 0.0, 1.0, 0.0, 0.9984, 0.0, 0.9827, 0.0, 0.3986, 0.0, 0.4086, 0.0, 0.8656, 0.0, 0.8158, 0.0, 0.0, 0.0, 0.0, 0.0, 0.4086, 0.0, 0.3986, 0.0, 1.0, 0.0, 1.0, 0.0, 1.0, 0.0, 1.0, 0.0, 0.9827, 0.0, 0.9984, 0.0, 1.0, 0.0, 0.9715, 0.0, 0.9988, 0.0, 1.0, 0.0, 1.0, 0.0, 1.0, 0.0, 1.0, 0.0, 1.0, 0.0, 1.0, 0.0, 1.0, 0.0, 0.9715, 0.0, 0.8158, 0.0, 0.8656, 0.0, 0.9827, 0.0, 1.0, 0.0, 1.0, 0.0, 1.0, 0.0, 1.0, 0.0, 1.0, 0.0, 1.0, 0.0, 1.0, 0.0, 0.9984, 0.0, 0.8656, 0.0, 1.0, 0.0, 1.0, 0.0, 0.9827, 0.0, 1.0, 0.0, 1.0, 0.0, 1.0, 0.0, 1.0, 0.0, 1.0, 0.0, 1.0, 0.0, 1.0, 0.0, 1.0, 0.0, 1.0, 0.0, 1.0, 0.0, 1.0, 0.0, 1.0, 0.0, 1.0, 0.0, 1.0, 0.0, 1.0, 0.0, 1.0, 0.0, 1.0, 0.0, 1.0, 0.0, 1.0, 0.0, 1.0, 0.0, 0.9901, 0.0, 0.995, 0.0, 1.0, 0.0, 1.0, 0.0, 0.9715, 0.0, 1.0, 0.0, 0.995, 0.0, 0.9901, 0.0, 1.0, 0.0, 1.0, 0.0, 1.0, 0.0, 1.0, 0.0, 1.0, 0.0, 1.0, 0.0, 1.0, 0.0, 1.0, 0.0, 1.0, 0.0, 1.0, 0.0, 1.0, 0.0, 1.0, 0.0, 1.0, 0.0, 1.0, 0.0, 1.0, 0.0, 1.0, 0.0, 0.8656, 0.0, 0.9114, 0.0, 1.0, 0.0, 1.0, 0.0, 0.9114, 0.0, 0.9114, 0.0, 1.0, 0.0, 1.0, 0.0, 0.0, 0.0, 0.0, 0.0, 0.4086, 0.0, 0.4086, 0.0, 1.0, 0.0, 1.0, 0.0, 1.0, 0.0, 1.0, 0.0, 1.0, 0.0, 1.0, 0.0, 1.0, 0.0, 1.0, 0.0, 1.0, 0.0, 1.0, 0.0, 1.0, 0.0, 1.0, 0.0, 0.9114, 0.0, 0.9114, 0.0, 1.0, 0.0, 1.0, 0.0, 0.0, 0.0, 0.0, 0.0, 0.4086, 0.0, 0.4086, 0.0, 1.0, 0.0, 1.0, 0.0, 1.0, 0.0, 1.0, 0.9631, 0.1348, 0.9321, 0.1362, 0.9412, 0.1834, 0.9622, 0.1832, 0.9622, 0.1832, 0.9412, 0.1834, 0.9509, 0.2316, 0.9728, 0.2256, 0.9728, 0.07628, 0.9427, 0.07387, 0.9321, 0.1362, 0.9631, 0.1348, 0.7536, -0.2914, 0.7128, -0.1978, 0.9635, -0.05017, 0.9856, -0.2017, 0.0, 0.9356, 0.0, 0.9355, 0.0, 0.9965, 0.0, 0.9974, 0.0, 0.9974, 0.0, 0.9965, 0.0, 1.0, 0.0, 1.0, 0.0, 1.0, 0.0, 1.0, 0.0, 1.0, 0.0, 1.0, 0.0, 1.0, 0.0, 1.0, 0.0, 1.0, 0.0, 1.0, 0.0, 1.0, 0.0, 1.0, 0.0, 1.0, 0.0, 1.0, 0.0, 1.0, 0.0, 1.0, 0.0, 1.0, 0.0, 1.0, 0.0, 0.995, 0.0, 0.9988, 0.0, 1.0, 0.0, 1.0, 0.0, 1.0, 0.0, 1.0, 0.0, 0.9988, 0.0, 0.995, 0.0, 1.0, 0.0, 1.0, 0.0, 1.0, 0.0, 1.0, 0.0, 1.0, 0.0, 1.0, 0.0, 1.0, 0.0, 1.0, 0.0, 1.0, 0.0, 1.0, 0.0, 1.0, 0.0, 1.0, 0.0, 1.0, 0.0, 1.0, 0.0, 1.0, 0.0, 1.0, 0.0, 1.0, 0.0, 1.0, 0.0, 1.0, 0.0, 1.0, 0.0, 1.0, 0.0, 1.0, 0.0, 1.0, 0.0, 1.0, 0.0, 1.0, 0.0, 1.0, 0.0, 1.0, 0.0, 1.0, 0.0, 1.0, 0.0, 1.0, 0.0, 1.0, 0.0, 1.0, 0.0, 1.0, 0.0, 1.0, 0.0, 1.0, 0.0, 1.0, 0.0, 1.0, 0.0, 1.0, 0.0, 1.0, 0.0, 1.0, 0.0, 1.0, 0.0, 1.0, 0.0, 1.0, 0.0, 1.0, 0.0, 1.0, 0.0, 1.0, 0.0, 1.0, 0.0, 1.0, 0.0, 1.0, 0.0, 1.0, 0.0, 1.0, 0.0, 1.0, 0.9412, 0.1834, 0.9321, 0.1362, 0.8942, 0.1429, 0.9173, 0.1877, 0.9739, 0.4558, 0.8476, 0.4965, 0.8424, 0.7308, 0.9693, 0.7059, 0.9321, 0.1362, 0.9427, 0.07387, 0.9026, 0.08415, 0.8942, 0.1429, 0.0, 1.001, 0.0, 1.0, 0.0, 1.0, 0.0, 1.0, 0.0, 1.0, 0.0, 0.9893, 0.0, 1.0, 0.0, 1.001, 0.8612, 0.5259, 0.4917, 0.5279, 0.5219, 0.8147, 0.856, 0.7602, 0.9026, 0.08415, 0.8265, 0.08198, 0.8112, 0.1267, 0.8942, 0.1429, 0.0, 1.0, 0.0, 1.0, 0.0, 1.0, 0.0, 1.0, 0.0, 0.9893, 0.0, 0.9974, 0.0, 1.0, 0.0, 1.0, 0.0, 0.9356, 0.0, 0.9111, 0.0, 0.9114, 0.0, 0.9355, 0.0, 0.9371, 0.0, 0.9356, 0.0, 0.9974, 0.0, 0.9893, 0.9509, 0.2316, 0.9412, 0.1834, 0.9173, 0.1877, 0.935, 0.2367, 0.812, 0.1869, 0.5069, 0.1518, 0.4917, 0.5279, 0.8612, 0.5259, 0.0, 0.9111, 0.0, 0.9114, 0.0, 0.9114, 0.0, 0.9114, 0.8184, 0.1498, 0.6048, 0.08787, 0.5069, 0.1518, 0.812, 0.1869, 0.9625, 0.1478, 0.7984, 0.1575, 0.8476, 0.4965, 0.9739, 0.4558, 0.9578, 0.06095, 0.8049, 0.1204, 0.7984, 0.1575, 0.9625, 0.1478, 0.8184, 0.1498, 0.9713, 0.09035, 0.8117, 0.09353, 0.6048, 0.08787, 0.0, 1.0, 0.0, 1.0, 0.0, 1.0, 0.0, 1.0, 0.0, 1.0, 0.0, 1.0, 0.0, 1.0, 0.0, 1.0, 0.0, 1.0, 0.0, 1.0, 0.0, 1.0, 0.0, 1.0, 0.0, 0.7176, 0.0, 0.848, 0.0, 0.9754, 0.0, 0.9406, 0.0, 0.3107, 0.0, 0.4384, 0.0, 0.848, 0.0, 0.7176, 0.0, 1.0, 0.0, 1.0, 0.0, 1.0, 0.0, 1.0, 0.0, 0.9406, 0.0, 0.9754, 0.0, 1.0, 0.0, 1.0, 0.0, 0.0, 0.0, 0.0, 0.0, 0.4384, 0.0, 0.3107, 0.0, 0.9114, 0.0, 0.9114, 0.0, 0.9355, 0.0, 0.9355, 0.0, 0.9965, 0.0, 0.9965, 0.0, 1.0, 0.0, 1.0, 0.0, 0.9355, 0.0, 0.9355, 0.0, 0.9965, 0.0, 0.9965, 0.625, 0.75, 0.625, 0.75, 0.625, 0.5, 0.625, 0.5, 0.625, 0.25, 0.625, 0.25, 0.625, 0.0, 0.625, 0.0, 0.625, 1.0, 0.625, 1.0, 0.625, 0.75, 0.625, 0.75, 0.625, 0.5, 0.625, 0.5, 0.625, 0.25, 0.625, 0.25, 0.625, 0.5, 0.625, 0.5, 0.625, 0.25, 0.625, 0.25, 0.625, 1.0, 0.625, 1.0, 0.625, 0.75, 0.625, 0.75, 0.625, 0.25, 0.625, 0.25, 0.625, 0.0, 0.625, 0.0, 0.625, 0.75, 0.625, 0.75, 0.625, 0.5, 0.625, 0.5, 0.0, 0.0, 0.0, 0.0, 0.0, 0.3107, 0.0, 0.2855, 0.0, 0.9337, 0.0, 0.9406, 0.0, 1.0, 0.0, 1.0, 0.0, 1.0, 0.0, 1.0, 0.0, 1.0, 0.0, 1.0, 0.0, 0.2855, 0.0, 0.3107, 0.0, 0.7176, 0.0, 0.6918, 0.0, 0.6918, 0.0, 0.7176, 0.0, 0.9406, 0.0, 0.9337, 0.0, 1.0, 0.0, 1.0, 0.0, 1.0, 0.0, 1.0, 0.0, 1.0, 0.0, 1.0, 0.0, 1.0, 0.0, 1.0, 0.0, 1.0, 0.0, 1.0, 0.0, 1.0, 0.0, 1.0, 0.0, 1.0, 0.0, 1.0, 0.0, 1.0, 0.0, 1.0, 0.0, 1.0, 0.0, 1.0, 0.0, 1.0, 0.0, 1.0, 0.0, 1.0, 0.0, 1.0, 0.0, 1.0, 0.0, 1.0, 0.0, 1.0, 0.0, 1.0, 0.0, 1.0, 0.0, 1.0, 0.0, 1.0, 0.0, 1.0, 0.0, 1.0, 0.0, 1.0, 0.0, 1.0, 0.0, 1.0, 0.0, 1.0, 0.0, 1.0, 0.0, 1.0, 0.0, 1.0, 0.0, 1.0, 0.0, 1.0, 0.0, 1.0, 0.0, 1.0, 0.0, 1.0, 0.0, 1.0, 0.0, 1.0, 0.0, 1.0, 0.0, 1.0, 0.0, 1.0, 0.0, 1.0, 0.0, 1.0, 0.0, 1.0, 0.0, 1.0, 0.0, 1.0, 0.0, 1.0, 0.0, 1.0, 0.0, 1.0, 0.0, 1.0, 0.0, 1.0, 0.0, 1.0, 0.0, 1.0, 0.0, 1.0, 0.0, 1.0, 0.0, 1.0, 0.0, 1.0, 0.0, 1.0, 0.0, 1.0, 0.0, 1.0, 0.0, 1.0, 0.0, 1.0, 0.0, 1.0, 0.0, 1.0, 0.0, 1.0, 0.0, 1.0, 0.0, 1.0, 0.0, 1.0, 0.0, 1.0, 0.0, 1.0, 0.0, 1.0, 0.0, 1.0, 0.0, 1.0, 0.0, 1.0, 0.0, 1.0, 0.0, 1.0, 0.0, 1.0, 0.0, 1.0, 0.0, 1.0, 0.0, 1.0, 0.0, 1.0, 0.0, 1.0, 0.0, 1.0, 0.0, 1.0, 0.0, 1.0, 0.0, 1.0, 0.0, 1.0, 0.0, 1.0, 0.0, 1.0, 0.0, 1.0, 0.0, 1.0, 0.0, 1.0, 0.0, 1.0, 0.0, 1.0, 0.0, 1.0, 0.0, 1.0, 0.0, 1.0, 0.0, 1.0, 0.0, 1.0, 0.0, 1.0, 0.0, 1.0, 0.0, 1.0, 0.0, 1.0, 0.0, 1.0, 0.0, 1.0, 0.0, 1.0, 0.0, 1.0, 0.0, 1.0, 0.0, 1.0, 0.0, 1.0, 0.0, 1.0, 0.0, 1.0, 0.0, 1.0, 0.0, 1.0, 0.0, 1.0, 0.0, 1.0, 0.0, 1.0, 0.0, 1.0, 0.0, 1.0, 0.0, 1.0, 0.0, 1.0, 0.0, 1.0, 0.0, 1.0, 0.0, 1.0, 0.0, 1.0, 0.0, 1.0, 0.0, 1.0, 0.0, 1.0, 0.0, 1.0, 0.625, 0.49, 0.625, 0.5179, 0.625, 0.25, 0.625, 0.25, 0.625, 1.0, 0.625, 1.0, 0.625, 0.75, 0.625, 0.75, 0.625, 0.25, 0.625, 0.25, 0.625, 0.0, 0.625, 0.0, 0.625, 0.75, 0.625, 0.75, 0.625, 0.5179, 0.625, 0.49, 0.0, 1.0, 0.0, 1.0, 0.0, 1.0, 0.0, 1.0, 0.5, 1.0, 0.5, 1.0, 0.9215, 1.0, 0.9215, 1.0, 0.5, 1.0, 0.5, 1.0, 0.9215, 1.0, 0.9215, 1.0, 0.5, 1.0, 0.5, 1.0, 0.9215, 1.0, 0.9215, 1.0, 0.5, 1.0, 0.5, 1.0, 0.9215, 1.0, 0.9215, 1.0, 0.5, 1.0, 0.5, 1.0, 0.9215, 1.0, 0.9215, 1.0, 0.5, 0.0, 0.5, 0.4068, 0.9215, 0.3957, 0.9215, 0.0, 0.5, 0.7649, 0.5, 1.0, 0.9215, 1.0, 0.9215, 0.7748, 0.5, 0.4068, 0.5, 0.7649, 0.9215, 0.7748, 0.9215, 0.3957, 0.5, 1.0, 0.9215, 1.0, 0.9215, 1.0, 0.5, 1.0, 0.5, 1.0, 0.9215, 1.0, 0.9215, 1.0, 0.5, 1.0, 0.5, 1.0, 0.9215, 1.0, 0.9215, 1.0, 0.5, 1.0, 0.5, 1.0, 0.9215, 1.0, 0.9215, 1.0, 0.5, 1.0, 0.5, 1.0, 0.9215, 1.0, 0.9215, 1.0, 0.5, 1.0, 0.5, 0.0, 0.9215, 0.0, 0.9215, 0.3957, 0.5, 0.4068, 0.5, 0.7649, 0.9215, 0.7748, 0.9215, 1.0, 0.5, 1.0, 0.5, 0.4068, 0.9215, 0.3957, 0.9215, 0.7748, 0.5, 0.7649])
me_cube_002.materials.append(mat_coat)
me_cube_002.materials.append(mat_arms)
me_cube_002.materials.append(mat_collar)
me_cube_002.materials.append(mat_leather)
me_cube_002.materials.append(mat_bootfold)
me_cube_002.materials.append(mat_skin)
me_cube_002.materials.append(mat_material_001)
me_cube_002.materials.append(mat_material_002)
me_cube_002.update()

# ---- objects
ob_daarcher = bpy.data.objects.new('DAArcher', me_cube_002)

# ---- transforms, parenting, visibility, modifiers, constraints
ob_daarcher.location = (0.0, 0.0, 0.0)

# ---- collection membership
col_collection.objects.link(ob_daarcher)

# ---- scene / render settings (as saved in the file)
scene.frame_start = 1; scene.frame_end = 250; scene.frame_set(1)
scene.render.engine = 'BLENDER_EEVEE_NEXT'
bpy.context.view_layer.update()

# ---- added for rendering (the .blend has no active camera and no usable light): camera, sun
cam_auto = bpy.data.cameras.new('AutoCamera')
cam_auto.lens = 50.0
cam_auto.sensor_width = 36.0
cam_auto.clip_end = 1000.0
ob_auto_camera = bpy.data.objects.new('AutoCamera', cam_auto)
scene.collection.objects.link(ob_auto_camera)
ob_auto_camera.location = (0.664139, -0.79572, 0.752004)
ob_auto_camera.rotation_euler = (1.09748, -7.21219e-08, 0.694738)
scene.camera = ob_auto_camera
light_auto_sun = bpy.data.lights.new('AutoSun', 'SUN')
light_auto_sun.energy = 3.0
light_auto_sun.angle = 0.0523599
ob_auto_sun = bpy.data.objects.new('AutoSun', light_auto_sun)
scene.collection.objects.link(ob_auto_sun)
ob_auto_sun.rotation_euler = (0.872665, 0.174533, 0.523599)
bpy.context.view_layer.update()
